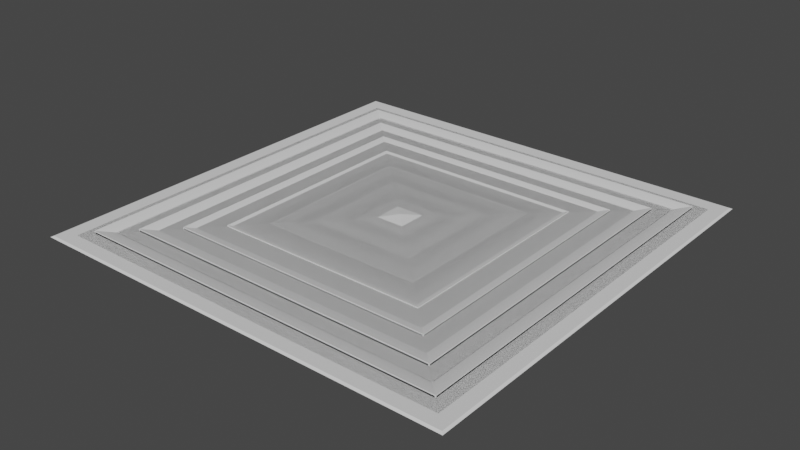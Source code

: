 # Source: backup.blend  (saved by Blender 2.91.10; exported with 4.5.12 LTS)
import bpy
from mathutils import Matrix  # noqa: F401  (used for matrix-valued properties, if any)

bpy.ops.wm.read_factory_settings(use_empty=True)
scene = bpy.context.scene
scene.name = 'Scene'

# ---- collections
col_collection = bpy.data.collections.new('Collection'); scene.collection.children.link(col_collection)

# ---- materials (node trees are filled in below, after node groups)
mat_color = bpy.data.materials.new('Color')
mat_color.use_transparent_shadow = False
mat_mask = bpy.data.materials.new('Mask')
mat_mask.use_transparent_shadow = False
mat_black = bpy.data.materials.new('Black')
mat_black.use_transparent_shadow = False

# ---- node groups
ng_auto_smooth = bpy.data.node_groups.new('Auto Smooth', 'GeometryNodeTree')
_s = ng_auto_smooth.interface.new_socket(name='Geometry', in_out='OUTPUT', socket_type='NodeSocketGeometry')
_s = ng_auto_smooth.interface.new_socket(name='Geometry', in_out='INPUT', socket_type='NodeSocketGeometry')
_s = ng_auto_smooth.interface.new_socket(name='Angle', in_out='INPUT', socket_type='NodeSocketFloat')
_s.subtype = 'ANGLE'
_s.min_value = 0.0
_s.max_value = 3.142
ng_auto_smooth.is_modifier = True
_N = ng_auto_smooth.nodes; _L = ng_auto_smooth.links
n0 = _N.new('NodeGroupOutput'); n0.name = 'Group Output'; n0.location = (480, -100)
n1 = _N.new('NodeGroupInput'); n1.name = 'Group Input'; n1.location = (-420, -300)
n2 = _N.new('NodeGroupInput'); n2.name = 'Group Input.001'; n2.location = (-60, -100)
n3 = _N.new('GeometryNodeSetShadeSmooth'); n3.name = 'Set Shade Smooth'; n3.location = (120, -100)
n3.domain = 'EDGE'
n4 = _N.new('GeometryNodeSetShadeSmooth'); n4.name = 'Set Shade Smooth.001'; n4.location = (300, -100)
n5 = _N.new('GeometryNodeInputMeshEdgeAngle'); n5.name = 'Edge Angle'; n5.location = (-420, -220)
n6 = _N.new('GeometryNodeInputEdgeSmooth'); n6.name = 'Is Edge Smooth'; n6.location = (-60, -160)
n7 = _N.new('GeometryNodeInputShadeSmooth'); n7.name = 'Is Face Smooth'; n7.location = (-240, -340)
n8 = _N.new('FunctionNodeBooleanMath'); n8.name = 'Boolean Math'; n8.location = (-60, -220)
n9 = _N.new('FunctionNodeCompare'); n9.name = 'Compare'; n9.location = (-240, -180)
n9.operation = 'LESS_EQUAL'
_L.new(n5.outputs[0], n9.inputs[0])
_L.new(n4.outputs[0], n0.inputs[0])
_L.new(n1.outputs[1], n9.inputs[1])
_L.new(n9.outputs[0], n8.inputs[0])
_L.new(n7.outputs[0], n8.inputs[1])
_L.new(n2.outputs[0], n3.inputs[0])
_L.new(n6.outputs[0], n3.inputs[1])
_L.new(n3.outputs[0], n4.inputs[0])
_L.new(n8.outputs[0], n3.inputs[2])
n0.is_active_output = True

# ---- material node trees
mat_color.use_nodes = True; mat_color.node_tree.nodes.clear()
_N = mat_color.node_tree.nodes; _L = mat_color.node_tree.links
n0 = _N.new('ShaderNodeBsdfPrincipled'); n0.name = 'Principled BSDF'; n0.location = (10, 300)
n0.distribution = 'GGX'
n0.subsurface_method = 'BURLEY'
n0.inputs[3].default_value = 1.45
n0.inputs[27].default_value = (0.0, 0.0, 0.0, 1.0)
n0.inputs[28].default_value = 1.0
n1 = _N.new('ShaderNodeOutputMaterial'); n1.name = 'Material Output'; n1.location = (300, 300)
_L.new(n0.outputs[0], n1.inputs[0])
n1.is_active_output = True
mat_mask.use_nodes = True; mat_mask.node_tree.nodes.clear()
_N = mat_mask.node_tree.nodes; _L = mat_mask.node_tree.links
n0 = _N.new('ShaderNodeBsdfPrincipled'); n0.name = 'Principled BSDF'; n0.location = (10, 300)
n0.distribution = 'GGX'
n0.subsurface_method = 'BURLEY'
n0.inputs[3].default_value = 1.45
n0.inputs[27].default_value = (0.0, 0.0, 0.0, 1.0)
n0.inputs[28].default_value = 1.0
n1 = _N.new('ShaderNodeOutputMaterial'); n1.name = 'Material Output'; n1.location = (300, 300)
_L.new(n0.outputs[0], n1.inputs[0])
n1.is_active_output = True
mat_black.use_nodes = True; mat_black.node_tree.nodes.clear()
_N = mat_black.node_tree.nodes; _L = mat_black.node_tree.links
n0 = _N.new('ShaderNodeBsdfPrincipled'); n0.name = 'Principled BSDF'; n0.location = (10, 300)
n0.distribution = 'GGX'
n0.subsurface_method = 'BURLEY'
n0.inputs[3].default_value = 1.45
n0.inputs[27].default_value = (0.0, 0.0, 0.0, 1.0)
n0.inputs[28].default_value = 1.0
n1 = _N.new('ShaderNodeOutputMaterial'); n1.name = 'Material Output'; n1.location = (300, 300)
_L.new(n0.outputs[0], n1.inputs[0])
n1.is_active_output = True

# ---- world
world_world = bpy.data.worlds.new('World'); scene.world = world_world
world_world.use_nodes = True; world_world.node_tree.nodes.clear()
_N = world_world.node_tree.nodes; _L = world_world.node_tree.links
n0 = _N.new('ShaderNodeOutputWorld'); n0.name = 'World Output'; n0.location = (300, 300)
n1 = _N.new('ShaderNodeBackground'); n1.name = 'Background'; n1.location = (10, 300)
n1.inputs[0].default_value = (0.05088, 0.05088, 0.05088, 1.0)
_L.new(n1.outputs[0], n0.inputs[0])
n0.is_active_output = True
world_world.color = (0.05088, 0.05088, 0.05088)
world_world.use_sun_shadow = False
world_world.sun_shadow_jitter_overblur = 0.0

# ---- meshes
me_ceilingvent_0_lod1 = bpy.data.meshes.new('CeilingVent_0_LOD1')
me_ceilingvent_0_lod1.from_pydata([(-0.5, -0.5, 0.0), (0.5, -0.5, 0.0), (-0.5, 0.5, 0.0), (0.5, 0.5, 0.0), (0.0, 0.0, 0.02), (-0.0625, -0.0625, 0.01), (0.0625, -0.0625, -0.02), (0.125, -0.125, -0.02), (0.1875, -0.1875, -0.02), (0.25, -0.25, -0.02), (-0.4375, -0.4375, 0.0), (0.4375, -0.4375, 0.0), (0.3125, -0.3125, 0.01), (0.25, -0.25, 0.01), (0.1875, -0.1875, 0.01), (0.125, -0.125, 0.01), (0.0625, -0.0625, 0.01), (0.4375, 0.4375, 0.0), (-0.3125, -0.3125, 0.01), (-0.25, -0.25, 0.01), (-0.1875, -0.1875, 0.01), (-0.125, -0.125, 0.01), (0.0625, 0.0625, 0.01), (-0.4375, 0.4375, 0.0), (-0.25, -0.25, -0.02), (-0.1875, -0.1875, -0.02), (-0.125, -0.125, -0.02), (-0.0625, -0.0625, -0.02), (-0.0625, 0.0625, 0.01), (-0.375, -0.375, -0.02), (-0.4375, -0.4375, 0.01), (0.4375, -0.4375, 0.01), (0.375, -0.375, -0.02), (0.4375, 0.4375, 0.01), (0.375, 0.375, -0.02), (-0.4375, 0.4375, 0.01), (-0.375, 0.375, -0.02), (-0.3125, -0.3125, -0.02), (-0.375, -0.375, 0.01), (0.375, -0.375, 0.01), (0.3125, -0.3125, -0.02), (0.375, 0.375, 0.01), (0.3125, 0.3125, -0.02), (-0.375, 0.375, 0.01), (-0.3125, 0.3125, -0.02), (0.3125, 0.3125, 0.01), (0.25, 0.25, -0.02), (-0.3125, 0.3125, 0.01), (-0.25, 0.25, -0.02), (0.25, 0.25, 0.01), (0.1875, 0.1875, -0.02), (-0.25, 0.25, 0.01), (-0.1875, 0.1875, -0.02), (0.1875, 0.1875, 0.01), (0.125, 0.125, -0.02), (-0.1875, 0.1875, 0.01), (-0.125, 0.125, -0.02), (0.125, 0.125, 0.01), (0.0625, 0.0625, -0.02), (-0.125, 0.125, 0.01), (-0.0625, 0.0625, -0.02), (-0.2812, 0.2812, 0.004072), (-0.2188, 0.2188, 0.004072), (-0.1562, 0.1562, 0.004072), (-0.09375, 0.09375, 0.004072), (0.2812, 0.2812, 0.004072), (0.2188, 0.2188, 0.004072), (0.1562, 0.1562, 0.004072), (0.09375, 0.09375, 0.004072), (0.2812, -0.2812, 0.004072), (0.2188, -0.2188, 0.004072), (0.1562, -0.1562, 0.004072), (0.09375, -0.09375, 0.004072), (-0.2812, -0.2812, 0.004072), (-0.2188, -0.2188, 0.004072), (-0.1562, -0.1562, 0.004072), (-0.09375, -0.09375, 0.004072), (-0.4062, -0.4062, 0.004072), (0.4062, -0.4062, 0.004072), (0.4062, 0.4062, 0.004072), (-0.4062, 0.4062, 0.004072), (-0.3438, -0.3438, 0.004072), (0.3438, -0.3438, 0.004072), (0.3438, 0.3438, 0.004072), (-0.3438, 0.3438, 0.004072), (-0.0625, -0.0625, 0.005), (0.0625, -0.0625, -0.025), (0.125, -0.125, -0.025), (0.1875, -0.1875, -0.025), (0.25, -0.25, -0.025), (0.3125, -0.3125, 0.005), (0.25, -0.25, 0.005), (0.1875, -0.1875, 0.005), (0.125, -0.125, 0.005), (0.0625, -0.0625, 0.005), (-0.3125, -0.3125, 0.005), (-0.25, -0.25, 0.005), (-0.1875, -0.1875, 0.005), (-0.125, -0.125, 0.005), (0.0625, 0.0625, 0.005), (-0.25, -0.25, -0.025), (-0.1875, -0.1875, -0.025), (-0.125, -0.125, -0.025), (-0.0625, -0.0625, -0.025), (-0.0625, 0.0625, 0.005), (-0.375, -0.375, -0.025), (-0.4375, -0.4375, 0.005), (0.4375, -0.4375, 0.005), (0.375, -0.375, -0.025), (0.4375, 0.4375, 0.005), (0.375, 0.375, -0.025), (-0.4375, 0.4375, 0.005), (-0.375, 0.375, -0.025), (-0.3125, -0.3125, -0.025), (-0.375, -0.375, 0.005), (0.375, -0.375, 0.005), (0.3125, -0.3125, -0.025), (0.375, 0.375, 0.005), (0.3125, 0.3125, -0.025), (-0.375, 0.375, 0.005), (-0.3125, 0.3125, -0.025), (0.3125, 0.3125, 0.005), (0.25, 0.25, -0.025), (-0.3125, 0.3125, 0.005), (-0.25, 0.25, -0.025), (0.25, 0.25, 0.005), (0.1875, 0.1875, -0.025), (-0.25, 0.25, 0.005), (-0.1875, 0.1875, -0.025), (0.1875, 0.1875, 0.005), (0.125, 0.125, -0.025), (-0.1875, 0.1875, 0.005), (-0.125, 0.125, -0.025), (0.125, 0.125, 0.005), (0.0625, 0.0625, -0.025), (-0.125, 0.125, 0.005), (-0.0625, 0.0625, -0.025), (-0.5, -0.5, 0.0), (0.5, -0.5, 0.0), (-0.5, 0.5, 0.0), (0.5, 0.5, 0.0), (0.0, 0.0, 0.01583), (-0.5, -0.5, 0.0), (0.5, -0.5, 0.0), (-0.5, 0.5, 0.0), (0.5, 0.5, 0.0), (-0.376, -0.376, -0.03102), (0.376, -0.376, -0.03102), (0.376, 0.376, -0.03102), (-0.376, 0.376, -0.03102)], [], [(5, 16, 4), (16, 22, 4), (22, 28, 4), (28, 5, 4), (2, 0, 10, 23), (73, 69, 9, 24), (74, 70, 8, 25), (75, 71, 7, 26), (76, 72, 6, 27), (3, 2, 23, 17), (69, 65, 46, 9), (70, 66, 50, 8), (71, 67, 54, 7), (72, 68, 58, 6), (1, 3, 17, 11), (65, 61, 48, 46), (66, 62, 52, 50), (67, 63, 56, 54), (68, 64, 60, 58), (0, 1, 11, 10), (61, 73, 24, 48), (62, 74, 25, 52), (63, 75, 26, 56), (64, 76, 27, 60), (80, 77, 29, 36), (79, 80, 36, 34), (78, 79, 34, 32), (77, 78, 32, 29), (84, 81, 37, 44), (83, 84, 44, 42), (82, 83, 42, 40), (81, 82, 40, 37), (38, 39, 82, 81), (39, 41, 83, 82), (41, 43, 84, 83), (43, 38, 81, 84), (30, 31, 78, 77), (31, 33, 79, 78), (33, 35, 80, 79), (35, 30, 77, 80), (59, 21, 76, 64), (55, 20, 75, 63), (51, 19, 74, 62), (47, 18, 73, 61), (57, 59, 64, 68), (53, 55, 63, 67), (49, 51, 62, 66), (45, 47, 61, 65), (15, 57, 68, 72), (14, 53, 67, 71), (13, 49, 66, 70), (12, 45, 65, 69), (21, 15, 72, 76), (20, 14, 71, 75), (19, 13, 70, 74), (18, 12, 69, 73), (29, 32, 108, 105), (50, 52, 128, 126), (15, 21, 98, 93), (46, 48, 124, 122), (27, 6, 86, 103), (28, 22, 99, 104), (47, 45, 121, 123), (51, 49, 125, 127), (38, 43, 119, 114), (55, 53, 129, 131), (44, 37, 113, 120), (59, 57, 133, 135), (43, 41, 117, 119), (42, 44, 120, 118), (22, 16, 94, 99), (48, 24, 100, 124), (41, 39, 115, 117), (52, 25, 101, 128), (40, 42, 118, 116), (56, 26, 102, 132), (39, 38, 114, 115), (60, 27, 103, 136), (37, 40, 116, 113), (45, 12, 90, 121), (18, 47, 123, 95), (9, 46, 122, 89), (16, 5, 85, 94), (19, 51, 127, 96), (12, 18, 95, 90), (20, 55, 131, 97), (24, 9, 89, 100), (21, 59, 135, 98), (49, 13, 91, 125), (8, 50, 126, 88), (13, 19, 96, 91), (30, 35, 111, 106), (25, 8, 88, 101), (36, 29, 105, 112), (53, 14, 92, 129), (35, 33, 109, 111), (7, 54, 130, 87), (34, 36, 112, 110), (5, 28, 104, 85), (14, 20, 97, 92), (33, 31, 107, 109), (26, 7, 87, 102), (32, 34, 110, 108), (58, 60, 136, 134), (57, 15, 93, 133), (31, 30, 106, 107), (54, 56, 132, 130), (6, 58, 134, 86), (137, 138, 141), (138, 140, 141), (140, 139, 141), (139, 137, 141), (143, 145, 148, 147), (145, 144, 149, 148), (142, 143, 147, 146), (146, 147, 148, 149), (144, 142, 146, 149)])
me_ceilingvent_0_lod1.polygons.foreach_set('use_smooth', [1, 1, 1, 1, 1, 1, 1, 1, 1, 1, 1, 1, 1, 1, 1, 1, 1, 1, 1, 1, 1, 1, 1, 1, 1, 1, 1, 1, 1, 1, 1, 1, 1, 1, 1, 1, 1, 1, 1, 1, 1, 1, 1, 1, 1, 1, 1, 1, 1, 1, 1, 1, 1, 1, 1, 1, 1, 1, 1, 1, 1, 1, 1, 1, 1, 1, 1, 1, 1, 1, 1, 1, 1, 1, 1, 1, 1, 1, 1, 1, 1, 1, 1, 1, 1, 1, 1, 1, 1, 1, 1, 1, 1, 1, 1, 1, 1, 1, 1, 1, 1, 1, 1, 1, 1, 1, 1, 1, 0, 0, 0, 0, 0, 0, 0, 0, 0])
me_ceilingvent_0_lod1.polygons.foreach_set('material_index', [0, 0, 0, 0, 0, 0, 0, 0, 0, 0, 0, 0, 0, 0, 0, 0, 0, 0, 0, 0, 0, 0, 0, 0, 0, 0, 0, 0, 0, 0, 0, 0, 0, 0, 0, 0, 0, 0, 0, 0, 0, 0, 0, 0, 0, 0, 0, 0, 0, 0, 0, 0, 0, 0, 0, 0, 0, 0, 0, 0, 0, 0, 0, 0, 0, 0, 0, 0, 0, 0, 0, 0, 0, 0, 0, 0, 0, 0, 0, 0, 0, 0, 0, 0, 0, 0, 0, 0, 0, 0, 0, 0, 0, 0, 0, 0, 0, 0, 0, 0, 0, 0, 0, 0, 0, 0, 0, 0, 1, 1, 1, 1, 2, 2, 2, 2, 2])
_k = set([(4, 5), (4, 16), (4, 22), (4, 28), (5, 85), (6, 72), (6, 86), (7, 71), (7, 87), (8, 70), (8, 88), (9, 69), (9, 89), (12, 69), (12, 90), (13, 70), (13, 91), (14, 71), (14, 92), (15, 72), (15, 93), (16, 94), (18, 73), (18, 95), (19, 74), (19, 96), (20, 75), (20, 97), (21, 76), (21, 98), (22, 99), (24, 73), (24, 100), (25, 74), (25, 101), (26, 75), (26, 102), (27, 76), (27, 103), (28, 104), (29, 77), (29, 105), (30, 77), (30, 106), (31, 78), (31, 107), (32, 78), (32, 108), (33, 79), (33, 109), (34, 79), (34, 110), (35, 80), (35, 111), (36, 80), (36, 112), (37, 81), (37, 113), (38, 81), (38, 114), (39, 82), (39, 115), (40, 82), (40, 116), (41, 83), (41, 117), (42, 83), (42, 118), (43, 84), (43, 119), (44, 84), (44, 120), (45, 65), (45, 121), (46, 65), (46, 122), (47, 61), (47, 123), (48, 61), (48, 124), (49, 66), (49, 125), (50, 66), (50, 126), (51, 62), (51, 127), (52, 62), (52, 128), (53, 67), (53, 129), (54, 67), (54, 130), (55, 63), (55, 131), (56, 63), (56, 132), (57, 68), (57, 133), (58, 68), (58, 134), (59, 64), (59, 135), (60, 64), (60, 136)])
me_ceilingvent_0_lod1.attributes.new('sharp_edge', 'BOOLEAN', 'EDGE').data.foreach_set('value', [ (min(e.vertices), max(e.vertices)) in _k for e in me_ceilingvent_0_lod1.edges])
_uv = me_ceilingvent_0_lod1.uv_layers.new(name='UVMap')
_uv.uv.foreach_set('vector', [0.4375, 0.4375, 0.5625, 0.4375, 0.5, 0.5, 0.5625, 0.4375, 0.5625, 0.5625, 0.5, 0.5, 0.5625, 0.5625, 0.4375, 0.5625, 0.5, 0.5, 0.4375, 0.5625, 0.4375, 0.4375, 0.5, 0.5, 0.0, 1.0, 0.0, 0.0, 0.0625, 0.0625, 0.0625, 0.9375, 0.2188, 0.2188, 0.7812, 0.2188, 0.75, 0.25, 0.25, 0.25, 0.2812, 0.2812, 0.7188, 0.2812, 0.6875, 0.3125, 0.3125, 0.3125, 0.3438, 0.3438, 0.6562, 0.3438, 0.625, 0.375, 0.375, 0.375, 0.4062, 0.4062, 0.5938, 0.4062, 0.5625, 0.4375, 0.4375, 0.4375, 1.0, 1.0, 0.0, 1.0, 0.0625, 0.9375, 0.9375, 0.9375, 0.7812, 0.2188, 0.7812, 0.7812, 0.75, 0.75, 0.75, 0.25, 0.7188, 0.2812, 0.7188, 0.7188, 0.6875, 0.6875, 0.6875, 0.3125, 0.6562, 0.3438, 0.6562, 0.6562, 0.625, 0.625, 0.625, 0.375, 0.5938, 0.4062, 0.5938, 0.5938, 0.5625, 0.5625, 0.5625, 0.4375, 1.0, 0.0, 1.0, 1.0, 0.9375, 0.9375, 0.9375, 0.0625, 0.7812, 0.7812, 0.2188, 0.7812, 0.25, 0.75, 0.75, 0.75, 0.7188, 0.7188, 0.2812, 0.7188, 0.3125, 0.6875, 0.6875, 0.6875, 0.6562, 0.6562, 0.3438, 0.6562, 0.375, 0.625, 0.625, 0.625, 0.5938, 0.5938, 0.4062, 0.5938, 0.4375, 0.5625, 0.5625, 0.5625, 0.0, 0.0, 1.0, 0.0, 0.9375, 0.0625, 0.0625, 0.0625, 0.2188, 0.7812, 0.2188, 0.2188, 0.25, 0.25, 0.25, 0.75, 0.2812, 0.7188, 0.2812, 0.2812, 0.3125, 0.3125, 0.3125, 0.6875, 0.3438, 0.6562, 0.3438, 0.3438, 0.375, 0.375, 0.375, 0.625, 0.4062, 0.5938, 0.4062, 0.4062, 0.4375, 0.4375, 0.4375, 0.5625, 0.09375, 0.9062, 0.09375, 0.09375, 0.125, 0.125, 0.125, 0.875, 0.9062, 0.9062, 0.09375, 0.9062, 0.125, 0.875, 0.875, 0.875, 0.9062, 0.09375, 0.9062, 0.9062, 0.875, 0.875, 0.875, 0.125, 0.09375, 0.09375, 0.9062, 0.09375, 0.875, 0.125, 0.125, 0.125, 0.1562, 0.8438, 0.1562, 0.1562, 0.1875, 0.1875, 0.1875, 0.8125, 0.8438, 0.8438, 0.1562, 0.8438, 0.1875, 0.8125, 0.8125, 0.8125, 0.8438, 0.1562, 0.8438, 0.8438, 0.8125, 0.8125, 0.8125, 0.1875, 0.1562, 0.1562, 0.8438, 0.1562, 0.8125, 0.1875, 0.1875, 0.1875, 0.125, 0.125, 0.875, 0.125, 0.8438, 0.1562, 0.1562, 0.1562, 0.875, 0.125, 0.875, 0.875, 0.8438, 0.8438, 0.8438, 0.1562, 0.875, 0.875, 0.125, 0.875, 0.1562, 0.8438, 0.8438, 0.8438, 0.125, 0.875, 0.125, 0.125, 0.1562, 0.1562, 0.1562, 0.8438, 0.0625, 0.0625, 0.9375, 0.0625, 0.9062, 0.09375, 0.09375, 0.09375, 0.9375, 0.0625, 0.9375, 0.9375, 0.9062, 0.9062, 0.9062, 0.09375, 0.9375, 0.9375, 0.0625, 0.9375, 0.09375, 0.9062, 0.9062, 0.9062, 0.0625, 0.9375, 0.0625, 0.0625, 0.09375, 0.09375, 0.09375, 0.9062, 0.375, 0.625, 0.375, 0.375, 0.4062, 0.4062, 0.4062, 0.5938, 0.3125, 0.6875, 0.3125, 0.3125, 0.3438, 0.3438, 0.3438, 0.6562, 0.25, 0.75, 0.25, 0.25, 0.2812, 0.2812, 0.2812, 0.7188, 0.1875, 0.8125, 0.1875, 0.1875, 0.2188, 0.2188, 0.2188, 0.7812, 0.625, 0.625, 0.375, 0.625, 0.4062, 0.5938, 0.5938, 0.5938, 0.6875, 0.6875, 0.3125, 0.6875, 0.3438, 0.6562, 0.6562, 0.6562, 0.75, 0.75, 0.25, 0.75, 0.2812, 0.7188, 0.7188, 0.7188, 0.8125, 0.8125, 0.1875, 0.8125, 0.2188, 0.7812, 0.7812, 0.7812, 0.625, 0.375, 0.625, 0.625, 0.5938, 0.5938, 0.5938, 0.4062, 0.6875, 0.3125, 0.6875, 0.6875, 0.6562, 0.6562, 0.6562, 0.3438, 0.75, 0.25, 0.75, 0.75, 0.7188, 0.7188, 0.7188, 0.2812, 0.8125, 0.1875, 0.8125, 0.8125, 0.7812, 0.7812, 0.7812, 0.2188, 0.375, 0.375, 0.625, 0.375, 0.5938, 0.4062, 0.4062, 0.4062, 0.3125, 0.3125, 0.6875, 0.3125, 0.6562, 0.3438, 0.3438, 0.3438, 0.25, 0.25, 0.75, 0.25, 0.7188, 0.2812, 0.2812, 0.2812, 0.1875, 0.1875, 0.8125, 0.1875, 0.7812, 0.2188, 0.2188, 0.2188, 0.125, 0.125, 0.875, 0.125, 0.875, 0.125, 0.125, 0.125, 0.6875, 0.6875, 0.3125, 0.6875, 0.3125, 0.6875, 0.6875, 0.6875, 0.625, 0.375, 0.375, 0.375, 0.375, 0.375, 0.625, 0.375, 0.75, 0.75, 0.25, 0.75, 0.25, 0.75, 0.75, 0.75, 0.4375, 0.4375, 0.5625, 0.4375, 0.5625, 0.4375, 0.4375, 0.4375, 0.4375, 0.5625, 0.5625, 0.5625, 0.5625, 0.5625, 0.4375, 0.5625, 0.1875, 0.8125, 0.8125, 0.8125, 0.8125, 0.8125, 0.1875, 0.8125, 0.25, 0.75, 0.75, 0.75, 0.75, 0.75, 0.25, 0.75, 0.125, 0.125, 0.125, 0.875, 0.125, 0.875, 0.125, 0.125, 0.3125, 0.6875, 0.6875, 0.6875, 0.6875, 0.6875, 0.3125, 0.6875, 0.1875, 0.8125, 0.1875, 0.1875, 0.1875, 0.1875, 0.1875, 0.8125, 0.375, 0.625, 0.625, 0.625, 0.625, 0.625, 0.375, 0.625, 0.125, 0.875, 0.875, 0.875, 0.875, 0.875, 0.125, 0.875, 0.8125, 0.8125, 0.1875, 0.8125, 0.1875, 0.8125, 0.8125, 0.8125, 0.5625, 0.5625, 0.5625, 0.4375, 0.5625, 0.4375, 0.5625, 0.5625, 0.25, 0.75, 0.25, 0.25, 0.25, 0.25, 0.25, 0.75, 0.875, 0.875, 0.875, 0.125, 0.875, 0.125, 0.875, 0.875, 0.3125, 0.6875, 0.3125, 0.3125, 0.3125, 0.3125, 0.3125, 0.6875, 0.8125, 0.1875, 0.8125, 0.8125, 0.8125, 0.8125, 0.8125, 0.1875, 0.375, 0.625, 0.375, 0.375, 0.375, 0.375, 0.375, 0.625, 0.875, 0.125, 0.125, 0.125, 0.125, 0.125, 0.875, 0.125, 0.4375, 0.5625, 0.4375, 0.4375, 0.4375, 0.4375, 0.4375, 0.5625, 0.1875, 0.1875, 0.8125, 0.1875, 0.8125, 0.1875, 0.1875, 0.1875, 0.8125, 0.8125, 0.8125, 0.1875, 0.8125, 0.1875, 0.8125, 0.8125, 0.1875, 0.1875, 0.1875, 0.8125, 0.1875, 0.8125, 0.1875, 0.1875, 0.75, 0.25, 0.75, 0.75, 0.75, 0.75, 0.75, 0.25, 0.5625, 0.4375, 0.4375, 0.4375, 0.4375, 0.4375, 0.5625, 0.4375, 0.25, 0.25, 0.25, 0.75, 0.25, 0.75, 0.25, 0.25, 0.8125, 0.1875, 0.1875, 0.1875, 0.1875, 0.1875, 0.8125, 0.1875, 0.3125, 0.3125, 0.3125, 0.6875, 0.3125, 0.6875, 0.3125, 0.3125, 0.25, 0.25, 0.75, 0.25, 0.75, 0.25, 0.25, 0.25, 0.375, 0.375, 0.375, 0.625, 0.375, 0.625, 0.375, 0.375, 0.75, 0.75, 0.75, 0.25, 0.75, 0.25, 0.75, 0.75, 0.6875, 0.3125, 0.6875, 0.6875, 0.6875, 0.6875, 0.6875, 0.3125, 0.75, 0.25, 0.25, 0.25, 0.25, 0.25, 0.75, 0.25, 0.0625, 0.0625, 0.0625, 0.9375, 0.0625, 0.9375, 0.0625, 0.0625, 0.3125, 0.3125, 0.6875, 0.3125, 0.6875, 0.3125, 0.3125, 0.3125, 0.125, 0.875, 0.125, 0.125, 0.125, 0.125, 0.125, 0.875, 0.6875, 0.6875, 0.6875, 0.3125, 0.6875, 0.3125, 0.6875, 0.6875, 0.0625, 0.9375, 0.9375, 0.9375, 0.9375, 0.9375, 0.0625, 0.9375, 0.625, 0.375, 0.625, 0.625, 0.625, 0.625, 0.625, 0.375, 0.875, 0.875, 0.125, 0.875, 0.125, 0.875, 0.875, 0.875, 0.4375, 0.4375, 0.4375, 0.5625, 0.4375, 0.5625, 0.4375, 0.4375, 0.6875, 0.3125, 0.3125, 0.3125, 0.3125, 0.3125, 0.6875, 0.3125, 0.9375, 0.9375, 0.9375, 0.0625, 0.9375, 0.0625, 0.9375, 0.9375, 0.375, 0.375, 0.625, 0.375, 0.625, 0.375, 0.375, 0.375, 0.875, 0.125, 0.875, 0.875, 0.875, 0.875, 0.875, 0.125, 0.5625, 0.5625, 0.4375, 0.5625, 0.4375, 0.5625, 0.5625, 0.5625, 0.625, 0.625, 0.625, 0.375, 0.625, 0.375, 0.625, 0.625, 0.9375, 0.0625, 0.0625, 0.0625, 0.0625, 0.0625, 0.9375, 0.0625, 0.625, 0.625, 0.375, 0.625, 0.375, 0.625, 0.625, 0.625, 0.5625, 0.4375, 0.5625, 0.5625, 0.5625, 0.5625, 0.5625, 0.4375, 0.0, 0.0, 1.0, 0.0, 0.5, 0.5, 1.0, 0.0, 1.0, 1.0, 0.5, 0.5, 1.0, 1.0, 0.0, 1.0, 0.5, 0.5, 0.0, 1.0, 0.0, 0.0, 0.5, 0.5, 1.0, 0.0, 1.0, 1.0, 0.876, 0.876, 0.876, 0.124, 1.0, 1.0, 0.0, 1.0, 0.124, 0.876, 0.876, 0.876, 0.0, 0.0, 1.0, 0.0, 0.876, 0.124, 0.124, 0.124, 0.124, 0.124, 0.876, 0.124, 0.876, 0.876, 0.124, 0.876, 0.0, 1.0, 0.0, 0.0, 0.124, 0.124, 0.124, 0.876])
me_ceilingvent_0_lod1.materials.append(mat_color)
me_ceilingvent_0_lod1.materials.append(mat_mask)
me_ceilingvent_0_lod1.materials.append(mat_black)
me_ceilingvent_0_lod1.use_remesh_fix_poles = True
me_ceilingvent_0_lod1.use_remesh_preserve_attributes = False
me_ceilingvent_0_lod1.use_mirror_vertex_groups = False
me_ceilingvent_0_lod1.update()
me_ceilingvent_0_lod0 = bpy.data.meshes.new('CeilingVent_0_LOD0')
me_ceilingvent_0_lod0.from_pydata([(-0.5, -0.5, 0.0), (0.5, -0.5, 0.0), (-0.5, 0.5, 0.0), (0.5, 0.5, 0.0), (-0.4375, -0.4375, 0.0), (0.4375, -0.4375, 0.0), (0.4375, 0.4375, 0.0), (-0.4375, 0.4375, 0.0), (-0.5, -0.5, 0.0), (0.5, -0.5, 0.0), (-0.5, 0.5, 0.0), (0.5, 0.5, 0.0), (0.0, 0.0, 0.01583), (-0.5, -0.5, 0.0), (0.5, -0.5, 0.0), (-0.5, 0.5, 0.0), (0.5, 0.5, 0.0), (-0.376, -0.376, -0.03102), (0.376, -0.376, -0.03102), (0.376, 0.376, -0.03102), (-0.376, 0.376, -0.03102), (0.0, -0.002121, 0.01966), (0.002121, 0.0, 0.01966), (0.0, 0.002121, 0.01966), (-0.002121, 0.0, 0.01966), (-0.05843, -0.06055, 0.01031), (-0.06055, -0.05843, 0.01031), (-0.0625, -0.06038, 0.008029), (-0.06038, -0.0625, 0.008029), (0.0625, -0.06038, -0.02), (0.06038, -0.0625, -0.02), (0.125, -0.1229, -0.02), (0.1229, -0.125, -0.02), (0.1875, -0.1854, -0.02), (0.1854, -0.1875, -0.02), (0.25, -0.2479, -0.02), (0.2479, -0.25, -0.02), (0.3125, -0.3104, 0.007648), (0.3102, -0.3081, 0.009562), (0.3081, -0.3102, 0.009562), (0.3104, -0.3125, 0.007648), (0.25, -0.2479, 0.007648), (0.2477, -0.2456, 0.009562), (0.2456, -0.2477, 0.009562), (0.2479, -0.25, 0.007648), (0.1875, -0.1854, 0.007648), (0.1852, -0.1831, 0.009562), (0.1831, -0.1852, 0.009562), (0.1854, -0.1875, 0.007648), (0.125, -0.1229, 0.007648), (0.1227, -0.1206, 0.009562), (0.1206, -0.1227, 0.009562), (0.1229, -0.125, 0.007648), (0.05843, -0.06055, 0.01031), (0.06038, -0.0625, 0.008029), (0.0625, -0.06038, 0.008029), (0.06055, -0.05843, 0.01031), (-0.3125, -0.3104, 0.007648), (-0.3104, -0.3125, 0.007648), (-0.3081, -0.3102, 0.009562), (-0.3102, -0.3081, 0.009562), (-0.25, -0.2479, 0.007648), (-0.2479, -0.25, 0.007648), (-0.2456, -0.2477, 0.009562), (-0.2477, -0.2456, 0.009562), (-0.1875, -0.1854, 0.007648), (-0.1854, -0.1875, 0.007648), (-0.1831, -0.1852, 0.009562), (-0.1852, -0.1831, 0.009562), (-0.125, -0.1229, 0.007648), (-0.1229, -0.125, 0.007648), (-0.1206, -0.1227, 0.009562), (-0.1227, -0.1206, 0.009562), (0.06055, 0.05843, 0.01031), (0.0625, 0.06038, 0.008029), (0.06038, 0.0625, 0.008029), (0.05843, 0.06055, 0.01031), (-0.2479, -0.25, -0.02), (-0.25, -0.2479, -0.02), (-0.1854, -0.1875, -0.02), (-0.1875, -0.1854, -0.02), (-0.1229, -0.125, -0.02), (-0.125, -0.1229, -0.02), (-0.06038, -0.0625, -0.02), (-0.0625, -0.06038, -0.02), (-0.05843, 0.06055, 0.01031), (-0.06038, 0.0625, 0.008029), (-0.0625, 0.06038, 0.008029), (-0.06055, 0.05843, 0.01031), (-0.3729, -0.375, -0.02), (-0.375, -0.3729, -0.02), (-0.4331, -0.4352, 0.009562), (-0.4352, -0.4331, 0.009562), (-0.4375, -0.4354, 0.007648), (-0.4354, -0.4375, 0.007648), (0.4375, -0.4354, 0.007648), (0.4352, -0.4331, 0.009562), (0.4331, -0.4352, 0.009562), (0.4354, -0.4375, 0.007648), (0.375, -0.3729, -0.02), (0.3729, -0.375, -0.02), (0.4354, 0.4375, 0.007648), (0.4331, 0.4352, 0.009562), (0.4352, 0.4331, 0.009562), (0.4375, 0.4354, 0.007648), (0.3729, 0.375, -0.02), (0.375, 0.3729, -0.02), (-0.4375, 0.4354, 0.007648), (-0.4352, 0.4331, 0.009562), (-0.4331, 0.4352, 0.009562), (-0.4354, 0.4375, 0.007648), (-0.375, 0.3729, -0.02), (-0.3729, 0.375, -0.02), (-0.3104, -0.3125, -0.02), (-0.3125, -0.3104, -0.02), (-0.3706, -0.3727, 0.009562), (-0.3727, -0.3706, 0.009562), (-0.375, -0.3729, 0.007648), (-0.3729, -0.375, 0.007648), (0.375, -0.3729, 0.007648), (0.3727, -0.3706, 0.009562), (0.3706, -0.3727, 0.009562), (0.3729, -0.375, 0.007648), (0.3125, -0.3104, -0.02), (0.3104, -0.3125, -0.02), (0.3729, 0.375, 0.007648), (0.3706, 0.3727, 0.009562), (0.3727, 0.3706, 0.009562), (0.375, 0.3729, 0.007648), (0.3104, 0.3125, -0.02), (0.3125, 0.3104, -0.02), (-0.375, 0.3729, 0.007648), (-0.3727, 0.3706, 0.009562), (-0.3706, 0.3727, 0.009562), (-0.3729, 0.375, 0.007648), (-0.3125, 0.3104, -0.02), (-0.3104, 0.3125, -0.02), (0.3104, 0.3125, 0.007648), (0.3081, 0.3102, 0.009562), (0.3102, 0.3081, 0.009562), (0.3125, 0.3104, 0.007648), (0.2479, 0.25, -0.02), (0.25, 0.2479, -0.02), (-0.3104, 0.3125, 0.007648), (-0.3125, 0.3104, 0.007648), (-0.3102, 0.3081, 0.009562), (-0.3081, 0.3102, 0.009562), (-0.25, 0.2479, -0.02), (-0.2479, 0.25, -0.02), (0.2479, 0.25, 0.007648), (0.2456, 0.2477, 0.009562), (0.2477, 0.2456, 0.009562), (0.25, 0.2479, 0.007648), (0.1854, 0.1875, -0.02), (0.1875, 0.1854, -0.02), (-0.2479, 0.25, 0.007648), (-0.25, 0.2479, 0.007648), (-0.2477, 0.2456, 0.009562), (-0.2456, 0.2477, 0.009562), (-0.1875, 0.1854, -0.02), (-0.1854, 0.1875, -0.02), (0.1854, 0.1875, 0.007648), (0.1831, 0.1852, 0.009562), (0.1852, 0.1831, 0.009562), (0.1875, 0.1854, 0.007648), (0.1229, 0.125, -0.02), (0.125, 0.1229, -0.02), (-0.1854, 0.1875, 0.007648), (-0.1875, 0.1854, 0.007648), (-0.1852, 0.1831, 0.009562), (-0.1831, 0.1852, 0.009562), (-0.125, 0.1229, -0.02), (-0.1229, 0.125, -0.02), (0.1229, 0.125, 0.007648), (0.1206, 0.1227, 0.009562), (0.1227, 0.1206, 0.009562), (0.125, 0.1229, 0.007648), (0.06038, 0.0625, -0.02), (0.0625, 0.06038, -0.02), (-0.1229, 0.125, 0.007648), (-0.125, 0.1229, 0.007648), (-0.1227, 0.1206, 0.009562), (-0.1206, 0.1227, 0.009562), (-0.0625, 0.06038, -0.02), (-0.06038, 0.0625, -0.02), (-0.2791, 0.2812, 0.004072), (-0.2812, 0.2791, 0.004072), (-0.2166, 0.2188, 0.004072), (-0.2188, 0.2166, 0.004072), (-0.1541, 0.1562, 0.004072), (-0.1562, 0.1541, 0.004072), (-0.09163, 0.09375, 0.004072), (-0.09375, 0.09163, 0.004072), (0.2812, 0.2791, 0.004072), (0.2791, 0.2812, 0.004072), (0.2188, 0.2166, 0.004072), (0.2166, 0.2188, 0.004072), (0.1562, 0.1541, 0.004072), (0.1541, 0.1562, 0.004072), (0.09375, 0.09163, 0.004072), (0.09163, 0.09375, 0.004072), (0.2791, -0.2812, 0.004072), (0.2812, -0.2791, 0.004072), (0.2166, -0.2188, 0.004072), (0.2188, -0.2166, 0.004072), (0.1541, -0.1562, 0.004072), (0.1562, -0.1541, 0.004072), (0.09163, -0.09375, 0.004072), (0.09375, -0.09163, 0.004072), (-0.2791, -0.2812, 0.004072), (-0.2812, -0.2791, 0.004072), (-0.2166, -0.2188, 0.004072), (-0.2188, -0.2166, 0.004072), (-0.1541, -0.1562, 0.004072), (-0.1562, -0.1541, 0.004072), (-0.09163, -0.09375, 0.004072), (-0.09375, -0.09163, 0.004072), (-0.4041, -0.4062, 0.004072), (-0.4062, -0.4041, 0.004072), (0.4041, -0.4062, 0.004072), (0.4062, -0.4041, 0.004072), (0.4062, 0.4041, 0.004072), (0.4041, 0.4062, 0.004072), (-0.4041, 0.4062, 0.004072), (-0.4062, 0.4041, 0.004072), (-0.3416, -0.3438, 0.004072), (-0.3438, -0.3416, 0.004072), (0.3416, -0.3438, 0.004072), (0.3438, -0.3416, 0.004072), (0.3438, 0.3416, 0.004072), (0.3416, 0.3438, 0.004072), (-0.3416, 0.3438, 0.004072), (-0.3438, 0.3416, 0.004072), (-0.06038, -0.0625, 0.005), (-0.0625, -0.06038, 0.005), (0.06038, -0.0625, -0.025), (0.0625, -0.06038, -0.025), (0.1229, -0.125, -0.025), (0.125, -0.1229, -0.025), (0.1854, -0.1875, -0.025), (0.1875, -0.1854, -0.025), (0.2479, -0.25, -0.025), (0.25, -0.2479, -0.025), (0.3125, -0.3104, 0.005), (0.3104, -0.3125, 0.005), (0.25, -0.2479, 0.005), (0.2479, -0.25, 0.005), (0.1875, -0.1854, 0.005), (0.1854, -0.1875, 0.005), (0.125, -0.1229, 0.005), (0.1229, -0.125, 0.005), (0.0625, -0.06038, 0.005), (0.06038, -0.0625, 0.005), (-0.3104, -0.3125, 0.005), (-0.3125, -0.3104, 0.005), (-0.2479, -0.25, 0.005), (-0.25, -0.2479, 0.005), (-0.1854, -0.1875, 0.005), (-0.1875, -0.1854, 0.005), (-0.1229, -0.125, 0.005), (-0.125, -0.1229, 0.005), (0.06038, 0.0625, 0.005), (0.0625, 0.06038, 0.005), (-0.25, -0.2479, -0.025), (-0.2479, -0.25, -0.025), (-0.1875, -0.1854, -0.025), (-0.1854, -0.1875, -0.025), (-0.125, -0.1229, -0.025), (-0.1229, -0.125, -0.025), (-0.0625, -0.06038, -0.025), (-0.06038, -0.0625, -0.025), (-0.0625, 0.06038, 0.005), (-0.06038, 0.0625, 0.005), (-0.375, -0.3729, -0.025), (-0.3729, -0.375, -0.025), (-0.4354, -0.4375, 0.005), (-0.4375, -0.4354, 0.005), (0.4375, -0.4354, 0.005), (0.4354, -0.4375, 0.005), (0.3729, -0.375, -0.025), (0.375, -0.3729, -0.025), (0.4354, 0.4375, 0.005), (0.4375, 0.4354, 0.005), (0.375, 0.3729, -0.025), (0.3729, 0.375, -0.025), (-0.4375, 0.4354, 0.005), (-0.4354, 0.4375, 0.005), (-0.3729, 0.375, -0.025), (-0.375, 0.3729, -0.025), (-0.3125, -0.3104, -0.025), (-0.3104, -0.3125, -0.025), (-0.3729, -0.375, 0.005), (-0.375, -0.3729, 0.005), (0.375, -0.3729, 0.005), (0.3729, -0.375, 0.005), (0.3104, -0.3125, -0.025), (0.3125, -0.3104, -0.025), (0.3729, 0.375, 0.005), (0.375, 0.3729, 0.005), (0.3125, 0.3104, -0.025), (0.3104, 0.3125, -0.025), (-0.375, 0.3729, 0.005), (-0.3729, 0.375, 0.005), (-0.3104, 0.3125, -0.025), (-0.3125, 0.3104, -0.025), (0.3104, 0.3125, 0.005), (0.3125, 0.3104, 0.005), (0.25, 0.2479, -0.025), (0.2479, 0.25, -0.025), (-0.3125, 0.3104, 0.005), (-0.3104, 0.3125, 0.005), (-0.2479, 0.25, -0.025), (-0.25, 0.2479, -0.025), (0.2479, 0.25, 0.005), (0.25, 0.2479, 0.005), (0.1875, 0.1854, -0.025), (0.1854, 0.1875, -0.025), (-0.25, 0.2479, 0.005), (-0.2479, 0.25, 0.005), (-0.1854, 0.1875, -0.025), (-0.1875, 0.1854, -0.025), (0.1854, 0.1875, 0.005), (0.1875, 0.1854, 0.005), (0.125, 0.1229, -0.025), (0.1229, 0.125, -0.025), (-0.1875, 0.1854, 0.005), (-0.1854, 0.1875, 0.005), (-0.1229, 0.125, -0.025), (-0.125, 0.1229, -0.025), (0.1229, 0.125, 0.005), (0.125, 0.1229, 0.005), (0.0625, 0.06038, -0.025), (0.06038, 0.0625, -0.025), (-0.125, 0.1229, 0.005), (-0.1229, 0.125, 0.005), (-0.06038, 0.0625, -0.025), (-0.0625, 0.06038, -0.025), (-0.4948, -0.4948, 0.002698), (0.4948, -0.4948, 0.002698), (0.4948, 0.4948, 0.002698), (-0.4948, 0.4948, 0.002698)], [], [(27, 87, 271, 234), (76, 85, 23), (88, 26, 24), (25, 53, 21), (340, 337, 4, 7), (77, 36, 241, 264), (79, 34, 239, 266), (81, 32, 237, 268), (83, 30, 235, 270), (339, 340, 7, 6), (35, 142, 307, 242), (33, 154, 315, 240), (31, 166, 323, 238), (29, 178, 331, 236), (338, 339, 6, 5), (155, 149, 313, 318), (167, 161, 321, 326), (179, 173, 329, 334), (337, 338, 5, 4), (159, 80, 265, 320), (171, 82, 267, 328), (183, 84, 269, 336), (111, 90, 273, 288), (89, 100, 279, 274), (105, 112, 287, 284), (99, 106, 283, 280), (108, 92, 218, 224), (113, 124, 295, 290), (129, 136, 303, 300), (123, 130, 299, 296), (132, 116, 226, 232), (122, 118, 291, 294), (228, 229, 130, 123), (230, 231, 136, 129), (117, 131, 301, 292), (98, 94, 275, 278), (220, 221, 106, 99), (222, 223, 112, 105), (93, 107, 285, 276), (86, 75, 261, 272), (69, 180, 333, 260), (65, 168, 325, 258), (61, 156, 317, 256), (177, 184, 335, 332), (165, 172, 327, 324), (153, 160, 319, 316), (141, 148, 311, 308), (52, 70, 259, 250), (48, 66, 257, 248), (44, 62, 255, 246), (40, 58, 253, 244), (74, 55, 251, 262), (176, 49, 249, 330), (164, 45, 247, 322), (152, 41, 245, 314), (217, 219, 100, 89), (196, 187, 160, 153), (71, 51, 207, 215), (194, 185, 148, 141), (206, 197, 166, 31), (147, 78, 263, 312), (138, 146, 185, 194), (150, 158, 187, 196), (115, 121, 227, 225), (162, 170, 189, 198), (232, 226, 114, 135), (174, 182, 191, 200), (126, 133, 231, 230), (143, 137, 305, 310), (57, 144, 309, 254), (186, 210, 78, 147), (120, 127, 229, 228), (188, 212, 80, 159), (134, 125, 297, 302), (190, 214, 82, 171), (128, 119, 293, 298), (192, 216, 84, 183), (225, 227, 124, 113), (38, 139, 193, 202), (145, 60, 210, 186), (209, 201, 36, 77), (208, 199, 178, 29), (157, 64, 212, 188), (59, 39, 201, 209), (169, 68, 214, 190), (140, 37, 243, 306), (181, 72, 216, 192), (42, 151, 195, 204), (211, 203, 34, 79), (63, 43, 203, 211), (91, 97, 219, 217), (202, 193, 142, 35), (224, 218, 90, 111), (46, 163, 197, 206), (102, 109, 223, 222), (213, 205, 32, 81), (135, 114, 289, 304), (54, 28, 233, 252), (67, 47, 205, 213), (96, 103, 221, 220), (204, 195, 154, 33), (110, 101, 281, 286), (200, 191, 184, 177), (50, 175, 199, 208), (104, 95, 277, 282), (198, 189, 172, 165), (215, 207, 30, 83), (8, 9, 12), (9, 11, 12), (11, 10, 12), (10, 8, 12), (14, 16, 19, 18), (16, 15, 20, 19), (13, 14, 18, 17), (17, 18, 19, 20), (15, 13, 17, 20), (21, 22, 23, 24), (25, 26, 27, 28), (37, 38, 39, 40), (41, 42, 43, 44), (45, 46, 47, 48), (49, 50, 51, 52), (53, 54, 55, 56), (57, 58, 59, 60), (61, 62, 63, 64), (65, 66, 67, 68), (69, 70, 71, 72), (73, 74, 75, 76), (85, 86, 87, 88), (91, 92, 93, 94), (95, 96, 97, 98), (101, 102, 103, 104), (107, 108, 109, 110), (115, 116, 117, 118), (119, 120, 121, 122), (125, 126, 127, 128), (131, 132, 133, 134), (137, 138, 139, 140), (143, 144, 145, 146), (149, 150, 151, 152), (155, 156, 157, 158), (161, 162, 163, 164), (167, 168, 169, 170), (173, 174, 175, 176), (179, 180, 181, 182), (56, 22, 21, 53), (76, 23, 22, 73), (88, 24, 23, 85), (24, 26, 25, 21), (146, 138, 137, 143), (158, 150, 149, 155), (170, 162, 161, 167), (182, 174, 173, 179), (60, 145, 144, 57), (64, 157, 156, 61), (68, 169, 168, 65), (72, 181, 180, 69), (186, 147, 148, 185), (188, 159, 160, 187), (190, 171, 172, 189), (192, 183, 184, 191), (26, 88, 87, 27), (194, 141, 142, 193), (196, 153, 154, 195), (198, 165, 166, 197), (200, 177, 178, 199), (85, 76, 75, 86), (202, 35, 36, 201), (204, 33, 34, 203), (206, 31, 32, 205), (208, 29, 30, 207), (73, 56, 55, 74), (210, 60, 59, 209), (212, 64, 63, 211), (214, 68, 67, 213), (216, 72, 71, 215), (53, 25, 28, 54), (218, 92, 91, 217), (220, 99, 100, 219), (222, 105, 106, 221), (224, 111, 112, 223), (92, 108, 107, 93), (109, 102, 101, 110), (103, 96, 95, 104), (97, 91, 94, 98), (226, 116, 115, 225), (228, 123, 124, 227), (230, 129, 130, 229), (232, 135, 136, 231), (116, 132, 131, 117), (133, 126, 125, 134), (127, 120, 119, 128), (121, 115, 118, 122), (139, 38, 37, 140), (39, 59, 58, 40), (151, 42, 41, 152), (43, 63, 62, 44), (163, 46, 45, 164), (47, 67, 66, 48), (175, 50, 49, 176), (51, 71, 70, 52), (145, 186, 185, 146), (157, 188, 187, 158), (169, 190, 189, 170), (181, 192, 191, 182), (138, 194, 193, 139), (150, 196, 195, 151), (162, 198, 197, 163), (174, 200, 199, 175), (38, 202, 201, 39), (42, 204, 203, 43), (46, 206, 205, 47), (50, 208, 207, 51), (78, 210, 209, 77), (80, 212, 211, 79), (82, 214, 213, 81), (84, 216, 215, 83), (90, 218, 217, 89), (96, 220, 219, 97), (102, 222, 221, 103), (108, 224, 223, 109), (114, 226, 225, 113), (120, 228, 227, 121), (126, 230, 229, 127), (132, 232, 231, 133), (273, 90, 89, 274), (99, 280, 279, 100), (315, 154, 153, 316), (159, 320, 319, 160), (249, 49, 52, 250), (69, 260, 259, 70), (307, 142, 141, 308), (147, 312, 311, 148), (269, 84, 83, 270), (29, 236, 235, 30), (271, 87, 86, 272), (74, 262, 261, 75), (309, 144, 143, 310), (140, 306, 305, 137), (317, 156, 155, 318), (152, 314, 313, 149), (291, 118, 117, 292), (134, 302, 301, 131), (325, 168, 167, 326), (164, 322, 321, 161), (303, 136, 135, 304), (113, 290, 289, 114), (333, 180, 179, 334), (176, 330, 329, 173), (128, 298, 297, 125), (299, 130, 129, 300), (54, 252, 251, 55), (77, 264, 263, 78), (122, 294, 293, 119), (79, 266, 265, 80), (295, 124, 123, 296), (327, 172, 171, 328), (81, 268, 267, 82), (335, 184, 183, 336), (40, 244, 243, 37), (253, 58, 57, 254), (241, 36, 35, 242), (27, 234, 233, 28), (255, 62, 61, 256), (257, 66, 65, 258), (44, 246, 245, 41), (239, 34, 33, 240), (275, 94, 93, 276), (110, 286, 285, 107), (287, 112, 111, 288), (48, 248, 247, 45), (104, 282, 281, 101), (237, 32, 31, 238), (165, 324, 323, 166), (283, 106, 105, 284), (98, 278, 277, 95), (331, 178, 177, 332), (56, 73, 22), (0, 1, 338, 337), (1, 3, 339, 338), (3, 2, 340, 339), (2, 0, 337, 340)])
me_ceilingvent_0_lod0.polygons.foreach_set('use_smooth', [1, 1, 1, 1, 1, 1, 1, 1, 1, 1, 1, 1, 1, 1, 1, 1, 1, 1, 1, 1, 1, 1, 1, 1, 1, 1, 1, 1, 1, 1, 1, 1, 1, 1, 1, 1, 1, 1, 1, 1, 1, 1, 1, 1, 1, 1, 1, 1, 1, 1, 1, 1, 1, 1, 1, 1, 1, 1, 1, 1, 1, 1, 1, 1, 1, 1, 1, 1, 1, 1, 1, 1, 1, 1, 1, 1, 1, 1, 1, 1, 1, 1, 1, 1, 1, 1, 1, 1, 1, 1, 1, 1, 1, 1, 1, 1, 1, 1, 1, 1, 1, 1, 1, 1, 1, 1, 1, 0, 0, 0, 0, 0, 0, 0, 0, 0, 1, 1, 1, 1, 1, 1, 1, 1, 1, 1, 1, 1, 1, 1, 1, 1, 1, 1, 1, 1, 1, 1, 1, 1, 1, 1, 1, 1, 1, 1, 1, 1, 1, 1, 1, 1, 1, 1, 1, 1, 1, 1, 1, 1, 1, 1, 1, 1, 1, 1, 1, 1, 1, 1, 1, 1, 1, 1, 1, 1, 1, 1, 1, 1, 1, 1, 1, 1, 1, 1, 1, 1, 1, 1, 1, 1, 1, 1, 1, 1, 1, 1, 1, 1, 1, 1, 1, 1, 1, 1, 1, 1, 1, 1, 1, 1, 1, 1, 1, 1, 1, 1, 1, 1, 1, 1, 1, 1, 1, 1, 1, 1, 1, 1, 1, 1, 1, 1, 1, 1, 1, 1, 1, 1, 1, 1, 1, 1, 1, 1, 1, 1, 1, 1, 1, 1, 1, 1, 1, 1, 1, 1, 1, 1, 1, 1, 1, 1, 1, 1, 1, 1, 1, 1, 1, 1, 1, 1, 1, 1, 1, 1, 1, 1, 1, 1])
me_ceilingvent_0_lod0.polygons.foreach_set('material_index', [0, 0, 0, 0, 0, 0, 0, 0, 0, 0, 0, 0, 0, 0, 0, 0, 0, 0, 0, 0, 0, 0, 0, 0, 0, 0, 0, 0, 0, 0, 0, 0, 0, 0, 0, 0, 0, 0, 0, 0, 0, 0, 0, 0, 0, 0, 0, 0, 0, 0, 0, 0, 0, 0, 0, 0, 0, 0, 0, 0, 0, 0, 0, 0, 0, 0, 0, 0, 0, 0, 0, 0, 0, 0, 0, 0, 0, 0, 0, 0, 0, 0, 0, 0, 0, 0, 0, 0, 0, 0, 0, 0, 0, 0, 0, 0, 0, 0, 0, 0, 0, 0, 0, 0, 0, 0, 0, 1, 1, 1, 1, 2, 2, 2, 2, 2, 0, 0, 0, 0, 0, 0, 0, 0, 0, 0, 0, 0, 0, 0, 0, 0, 0, 0, 0, 0, 0, 0, 0, 0, 0, 0, 0, 0, 0, 0, 0, 0, 0, 0, 0, 0, 0, 0, 0, 0, 0, 0, 0, 0, 0, 0, 0, 0, 0, 0, 0, 0, 0, 0, 0, 0, 0, 0, 0, 0, 0, 0, 0, 0, 0, 0, 0, 0, 0, 0, 0, 0, 0, 0, 0, 0, 0, 0, 0, 0, 0, 0, 0, 0, 0, 0, 0, 0, 0, 0, 0, 0, 0, 0, 0, 0, 0, 0, 0, 0, 0, 0, 0, 0, 0, 0, 0, 0, 0, 0, 0, 0, 0, 0, 0, 0, 0, 0, 0, 0, 0, 0, 0, 0, 0, 0, 0, 0, 0, 0, 0, 0, 0, 0, 0, 0, 0, 0, 0, 0, 0, 0, 0, 0, 0, 0, 0, 0, 0, 0, 0, 0, 0, 0, 0, 0, 0, 0, 0, 0, 0, 0, 0, 0, 0, 0])
_k = set([(0, 337), (1, 338), (2, 340), (3, 339), (21, 25), (21, 53), (22, 56), (22, 73), (23, 76), (23, 85), (24, 26), (24, 88), (25, 26), (25, 28), (25, 53), (26, 27), (26, 88), (27, 28), (27, 87), (27, 234), (28, 54), (28, 233), (29, 30), (29, 178), (29, 208), (29, 236), (30, 83), (30, 207), (30, 235), (31, 32), (31, 166), (31, 206), (31, 238), (32, 81), (32, 205), (32, 237), (33, 34), (33, 154), (33, 204), (33, 240), (34, 79), (34, 203), (34, 239), (35, 36), (35, 142), (35, 202), (35, 242), (36, 77), (36, 201), (36, 241), (37, 40), (37, 140), (37, 243), (38, 39), (38, 139), (38, 202), (39, 59), (39, 201), (40, 58), (40, 244), (41, 44), (41, 152), (41, 245), (42, 43), (42, 151), (42, 204), (43, 63), (43, 203), (44, 62), (44, 246), (45, 48), (45, 164), (45, 247), (46, 47), (46, 163), (46, 206), (47, 67), (47, 205), (48, 66), (48, 248), (49, 52), (49, 176), (49, 249), (50, 51), (50, 175), (50, 208), (51, 71), (51, 207), (52, 70), (52, 250), (53, 54), (53, 56), (54, 55), (54, 252), (55, 56), (55, 74), (55, 251), (56, 73), (57, 58), (57, 144), (57, 254), (58, 253), (59, 60), (59, 209), (60, 145), (60, 210), (61, 62), (61, 156), (61, 256), (62, 255), (63, 64), (63, 211), (64, 157), (64, 212), (65, 66), (65, 168), (65, 258), (66, 257), (67, 68), (67, 213), (68, 169), (68, 214), (69, 70), (69, 180), (69, 260), (70, 259), (71, 72), (71, 215), (72, 181), (72, 216), (73, 74), (73, 76), (74, 75), (74, 262), (75, 76), (75, 86), (75, 261), (76, 85), (77, 78), (77, 209), (77, 264), (78, 147), (78, 210), (78, 263), (79, 80), (79, 211), (79, 266), (80, 159), (80, 212), (80, 265), (81, 82), (81, 213), (81, 268), (82, 171), (82, 214), (82, 267), (83, 84), (83, 215), (83, 270), (84, 183), (84, 216), (84, 269), (85, 86), (85, 88), (86, 87), (86, 272), (87, 88), (87, 271), (89, 90), (89, 100), (89, 217), (89, 274), (90, 111), (90, 218), (90, 273), (91, 92), (91, 97), (91, 217), (92, 108), (92, 218), (93, 94), (93, 107), (93, 276), (94, 98), (94, 275), (95, 98), (95, 104), (95, 277), (96, 97), (96, 103), (96, 220), (97, 219), (98, 278), (99, 100), (99, 106), (99, 220), (99, 280), (100, 219), (100, 279), (101, 104), (101, 110), (101, 281), (102, 103), (102, 109), (102, 222), (103, 221), (104, 282), (105, 106), (105, 112), (105, 222), (105, 284), (106, 221), (106, 283), (107, 110), (107, 285), (108, 109), (108, 224), (109, 223), (110, 286), (111, 112), (111, 224), (111, 288), (112, 223), (112, 287), (113, 114), (113, 124), (113, 225), (113, 290), (114, 135), (114, 226), (114, 289), (115, 116), (115, 121), (115, 225), (116, 132), (116, 226), (117, 118), (117, 131), (117, 292), (118, 122), (118, 291), (119, 122), (119, 128), (119, 293), (120, 121), (120, 127), (120, 228), (121, 227), (122, 294), (123, 124), (123, 130), (123, 228), (123, 296), (124, 227), (124, 295), (125, 128), (125, 134), (125, 297), (126, 127), (126, 133), (126, 230), (127, 229), (128, 298), (129, 130), (129, 136), (129, 230), (129, 300), (130, 229), (130, 299), (131, 134), (131, 301), (132, 133), (132, 232), (133, 231), (134, 302), (135, 136), (135, 232), (135, 304), (136, 231), (136, 303), (137, 140), (137, 143), (137, 305), (138, 139), (138, 146), (138, 194), (139, 193), (140, 306), (141, 142), (141, 148), (141, 194), (141, 308), (142, 193), (142, 307), (143, 144), (143, 310), (144, 309), (145, 146), (145, 186), (146, 185), (147, 148), (147, 186), (147, 312), (148, 185), (148, 311), (149, 152), (149, 155), (149, 313), (150, 151), (150, 158), (150, 196), (151, 195), (152, 314), (153, 154), (153, 160), (153, 196), (153, 316), (154, 195), (154, 315), (155, 156), (155, 318), (156, 317), (157, 158), (157, 188), (158, 187), (159, 160), (159, 188), (159, 320), (160, 187), (160, 319), (161, 164), (161, 167), (161, 321), (162, 163), (162, 170), (162, 198), (163, 197), (164, 322), (165, 166), (165, 172), (165, 198), (165, 324), (166, 197), (166, 323), (167, 168), (167, 326), (168, 325), (169, 170), (169, 190), (170, 189), (171, 172), (171, 190), (171, 328), (172, 189), (172, 327), (173, 176), (173, 179), (173, 329), (174, 175), (174, 182), (174, 200), (175, 199), (176, 330), (177, 178), (177, 184), (177, 200), (177, 332), (178, 199), (178, 331), (179, 180), (179, 334), (180, 333), (181, 182), (181, 192), (182, 191), (183, 184), (183, 192), (183, 336), (184, 191), (184, 335), (337, 338), (337, 340), (338, 339), (339, 340)])
me_ceilingvent_0_lod0.attributes.new('sharp_edge', 'BOOLEAN', 'EDGE').data.foreach_set('value', [ (min(e.vertices), max(e.vertices)) in _k for e in me_ceilingvent_0_lod0.edges])
_uv = me_ceilingvent_0_lod0.uv_layers.new(name='UVMap')
_uv.uv.foreach_set('vector', [0.4375, 0.4396, 0.4375, 0.5604, 0.4375, 0.5604, 0.4375, 0.4396, 0.5584, 0.5606, 0.4416, 0.5606, 0.5, 0.5021, 0.4394, 0.5584, 0.4394, 0.4416, 0.4979, 0.5, 0.4416, 0.4394, 0.5584, 0.4394, 0.5, 0.4979, 0.005168, 0.9948, 0.005168, 0.005168, 0.0625, 0.0625, 0.0625, 0.9375, 0.2521, 0.25, 0.7479, 0.25, 0.7479, 0.25, 0.2521, 0.25, 0.3146, 0.3125, 0.6854, 0.3125, 0.6854, 0.3125, 0.3146, 0.3125, 0.3771, 0.375, 0.6229, 0.375, 0.6229, 0.375, 0.3771, 0.375, 0.4396, 0.4375, 0.5604, 0.4375, 0.5604, 0.4375, 0.4396, 0.4375, 0.9948, 0.9948, 0.005168, 0.9948, 0.0625, 0.9375, 0.9375, 0.9375, 0.75, 0.2521, 0.75, 0.7479, 0.75, 0.7479, 0.75, 0.2521, 0.6875, 0.3146, 0.6875, 0.6854, 0.6875, 0.6854, 0.6875, 0.3146, 0.625, 0.3771, 0.625, 0.6229, 0.625, 0.6229, 0.625, 0.3771, 0.5625, 0.4396, 0.5625, 0.5604, 0.5625, 0.5604, 0.5625, 0.4396, 0.9948, 0.005168, 0.9948, 0.9948, 0.9375, 0.9375, 0.9375, 0.0625, 0.2521, 0.75, 0.7479, 0.75, 0.7479, 0.75, 0.2521, 0.75, 0.3146, 0.6875, 0.6854, 0.6875, 0.6854, 0.6875, 0.3146, 0.6875, 0.3771, 0.625, 0.6229, 0.625, 0.6229, 0.625, 0.3771, 0.625, 0.005168, 0.005168, 0.9948, 0.005168, 0.9375, 0.0625, 0.0625, 0.0625, 0.3125, 0.6854, 0.3125, 0.3146, 0.3125, 0.3146, 0.3125, 0.6854, 0.375, 0.6229, 0.375, 0.3771, 0.375, 0.3771, 0.375, 0.6229, 0.4375, 0.5604, 0.4375, 0.4396, 0.4375, 0.4396, 0.4375, 0.5604, 0.125, 0.8729, 0.125, 0.1271, 0.125, 0.1271, 0.125, 0.8729, 0.1271, 0.125, 0.8729, 0.125, 0.8729, 0.125, 0.1271, 0.125, 0.8729, 0.875, 0.1271, 0.875, 0.1271, 0.875, 0.8729, 0.875, 0.875, 0.1271, 0.875, 0.8729, 0.875, 0.8729, 0.875, 0.1271, 0.06481, 0.9331, 0.06481, 0.06693, 0.09375, 0.09587, 0.09375, 0.9041, 0.1896, 0.1875, 0.8104, 0.1875, 0.8104, 0.1875, 0.1896, 0.1875, 0.8104, 0.8125, 0.1896, 0.8125, 0.1896, 0.8125, 0.8104, 0.8125, 0.8125, 0.1896, 0.8125, 0.8104, 0.8125, 0.8104, 0.8125, 0.1896, 0.1273, 0.8706, 0.1273, 0.1294, 0.1563, 0.1584, 0.1562, 0.8416, 0.8729, 0.125, 0.1271, 0.125, 0.1271, 0.125, 0.8729, 0.125, 0.8438, 0.1584, 0.8438, 0.8416, 0.8125, 0.8104, 0.8125, 0.1896, 0.8416, 0.8438, 0.1584, 0.8438, 0.1896, 0.8125, 0.8104, 0.8125, 0.125, 0.1271, 0.125, 0.8729, 0.125, 0.8729, 0.125, 0.1271, 0.9354, 0.0625, 0.06462, 0.0625, 0.06462, 0.0625, 0.9354, 0.0625, 0.9063, 0.09587, 0.9062, 0.9041, 0.875, 0.8729, 0.875, 0.1271, 0.9041, 0.9063, 0.09587, 0.9062, 0.1271, 0.875, 0.8729, 0.875, 0.0625, 0.06462, 0.0625, 0.9354, 0.0625, 0.9354, 0.0625, 0.06462, 0.4396, 0.5625, 0.5604, 0.5625, 0.5604, 0.5625, 0.4396, 0.5625, 0.375, 0.3771, 0.375, 0.6229, 0.375, 0.6229, 0.375, 0.3771, 0.3125, 0.3146, 0.3125, 0.6854, 0.3125, 0.6854, 0.3125, 0.3146, 0.25, 0.2521, 0.25, 0.7479, 0.25, 0.7479, 0.25, 0.2521, 0.5604, 0.5625, 0.4396, 0.5625, 0.4396, 0.5625, 0.5604, 0.5625, 0.6229, 0.625, 0.3771, 0.625, 0.3771, 0.625, 0.6229, 0.625, 0.6854, 0.6875, 0.3146, 0.6875, 0.3146, 0.6875, 0.6854, 0.6875, 0.7479, 0.75, 0.2521, 0.75, 0.2521, 0.75, 0.7479, 0.75, 0.6229, 0.375, 0.3771, 0.375, 0.3771, 0.375, 0.6229, 0.375, 0.6854, 0.3125, 0.3146, 0.3125, 0.3146, 0.3125, 0.6854, 0.3125, 0.7479, 0.25, 0.2521, 0.25, 0.2521, 0.25, 0.7479, 0.25, 0.8104, 0.1875, 0.1896, 0.1875, 0.1896, 0.1875, 0.8104, 0.1875, 0.5625, 0.5604, 0.5625, 0.4396, 0.5625, 0.4396, 0.5625, 0.5604, 0.625, 0.6229, 0.625, 0.3771, 0.625, 0.3771, 0.625, 0.6229, 0.6875, 0.6854, 0.6875, 0.3146, 0.6875, 0.3146, 0.6875, 0.6854, 0.75, 0.7479, 0.75, 0.2521, 0.75, 0.2521, 0.75, 0.7479, 0.09587, 0.09375, 0.9041, 0.09375, 0.8729, 0.125, 0.1271, 0.125, 0.7166, 0.7188, 0.2834, 0.7188, 0.3146, 0.6875, 0.6854, 0.6875, 0.3794, 0.3773, 0.6206, 0.3773, 0.5916, 0.4062, 0.4084, 0.4062, 0.7791, 0.7813, 0.2209, 0.7812, 0.2521, 0.75, 0.7479, 0.75, 0.6562, 0.3459, 0.6562, 0.6541, 0.625, 0.6229, 0.625, 0.3771, 0.25, 0.7479, 0.25, 0.2521, 0.25, 0.2521, 0.25, 0.7479, 0.8081, 0.8102, 0.1919, 0.8102, 0.2209, 0.7813, 0.7791, 0.7812, 0.7456, 0.7477, 0.2544, 0.7477, 0.2834, 0.7188, 0.7166, 0.7188, 0.1294, 0.1273, 0.8706, 0.1273, 0.8416, 0.1563, 0.1584, 0.1562, 0.6831, 0.6852, 0.3169, 0.6852, 0.3459, 0.6562, 0.6541, 0.6562, 0.1563, 0.8416, 0.1562, 0.1584, 0.1875, 0.1896, 0.1875, 0.8104, 0.6206, 0.6227, 0.3794, 0.6227, 0.4084, 0.5938, 0.5916, 0.5938, 0.8706, 0.8727, 0.1294, 0.8727, 0.1584, 0.8438, 0.8416, 0.8438, 0.1896, 0.8125, 0.8104, 0.8125, 0.8104, 0.8125, 0.1896, 0.8125, 0.1875, 0.1896, 0.1875, 0.8104, 0.1875, 0.8104, 0.1875, 0.1896, 0.2188, 0.7791, 0.2188, 0.2209, 0.25, 0.2521, 0.25, 0.7479, 0.8727, 0.1294, 0.8727, 0.8706, 0.8438, 0.8416, 0.8438, 0.1584, 0.2812, 0.7166, 0.2812, 0.2834, 0.3125, 0.3146, 0.3125, 0.6854, 0.1271, 0.875, 0.8729, 0.875, 0.8729, 0.875, 0.1271, 0.875, 0.3438, 0.6541, 0.3438, 0.3459, 0.375, 0.3771, 0.375, 0.6229, 0.875, 0.8729, 0.875, 0.1271, 0.875, 0.1271, 0.875, 0.8729, 0.4062, 0.5916, 0.4062, 0.4084, 0.4375, 0.4396, 0.4375, 0.5604, 0.1584, 0.1563, 0.8416, 0.1562, 0.8104, 0.1875, 0.1896, 0.1875, 0.8102, 0.1919, 0.8102, 0.8081, 0.7813, 0.7791, 0.7812, 0.2209, 0.1898, 0.8081, 0.1898, 0.1919, 0.2188, 0.2209, 0.2188, 0.7791, 0.2209, 0.2188, 0.7791, 0.2188, 0.7479, 0.25, 0.2521, 0.25, 0.5938, 0.4084, 0.5938, 0.5916, 0.5625, 0.5604, 0.5625, 0.4396, 0.2523, 0.7456, 0.2523, 0.2544, 0.2812, 0.2834, 0.2812, 0.7166, 0.1919, 0.1898, 0.8081, 0.1898, 0.7791, 0.2188, 0.2209, 0.2188, 0.3148, 0.6831, 0.3148, 0.3169, 0.3438, 0.3459, 0.3438, 0.6541, 0.8125, 0.8104, 0.8125, 0.1896, 0.8125, 0.1896, 0.8125, 0.8104, 0.3773, 0.6206, 0.3773, 0.3794, 0.4062, 0.4084, 0.4062, 0.5916, 0.7477, 0.2544, 0.7477, 0.7456, 0.7188, 0.7166, 0.7188, 0.2834, 0.2834, 0.2812, 0.7166, 0.2812, 0.6854, 0.3125, 0.3146, 0.3125, 0.2544, 0.2523, 0.7456, 0.2523, 0.7166, 0.2812, 0.2834, 0.2812, 0.06693, 0.06481, 0.9331, 0.06481, 0.9041, 0.09375, 0.09587, 0.09375, 0.7813, 0.2209, 0.7812, 0.7791, 0.75, 0.7479, 0.75, 0.2521, 0.09375, 0.9041, 0.09375, 0.09587, 0.125, 0.1271, 0.125, 0.8729, 0.6852, 0.3169, 0.6852, 0.6831, 0.6562, 0.6541, 0.6562, 0.3459, 0.9331, 0.9352, 0.06693, 0.9352, 0.09587, 0.9063, 0.9041, 0.9062, 0.3459, 0.3438, 0.6541, 0.3438, 0.6229, 0.375, 0.3771, 0.375, 0.1875, 0.8104, 0.1875, 0.1896, 0.1875, 0.1896, 0.1875, 0.8104, 0.5604, 0.4375, 0.4396, 0.4375, 0.4396, 0.4375, 0.5604, 0.4375, 0.3169, 0.3148, 0.6831, 0.3148, 0.6541, 0.3438, 0.3459, 0.3438, 0.9352, 0.06693, 0.9352, 0.9331, 0.9063, 0.9041, 0.9062, 0.09587, 0.7188, 0.2834, 0.7188, 0.7166, 0.6875, 0.6854, 0.6875, 0.3146, 0.06462, 0.9375, 0.9354, 0.9375, 0.9354, 0.9375, 0.06462, 0.9375, 0.5916, 0.5938, 0.4084, 0.5938, 0.4396, 0.5625, 0.5604, 0.5625, 0.6227, 0.3794, 0.6227, 0.6206, 0.5938, 0.5916, 0.5938, 0.4084, 0.9375, 0.9354, 0.9375, 0.06462, 0.9375, 0.06462, 0.9375, 0.9354, 0.6541, 0.6562, 0.3459, 0.6562, 0.3771, 0.625, 0.6229, 0.625, 0.4084, 0.4062, 0.5916, 0.4062, 0.5604, 0.4375, 0.4396, 0.4375, 0.0, 0.0, 1.0, 0.0, 0.5, 0.5, 1.0, 0.0, 1.0, 1.0, 0.5, 0.5, 1.0, 1.0, 0.0, 1.0, 0.5, 0.5, 0.0, 1.0, 0.0, 0.0, 0.5, 0.5, 1.0, 0.0, 1.0, 1.0, 0.876, 0.876, 0.876, 0.124, 1.0, 1.0, 0.0, 1.0, 0.124, 0.876, 0.876, 0.876, 0.0, 0.0, 1.0, 0.0, 0.876, 0.124, 0.124, 0.124, 0.124, 0.124, 0.876, 0.124, 0.876, 0.876, 0.124, 0.876, 0.0, 1.0, 0.0, 0.0, 0.124, 0.124, 0.124, 0.876, 0.5, 0.4979, 0.5021, 0.5, 0.5, 0.5021, 0.4979, 0.5, 0.4416, 0.4394, 0.4394, 0.4416, 0.4375, 0.4396, 0.4396, 0.4375, 0.8125, 0.1896, 0.8102, 0.1919, 0.8081, 0.1898, 0.8104, 0.1875, 0.75, 0.2521, 0.7477, 0.2544, 0.7456, 0.2523, 0.7479, 0.25, 0.6875, 0.3146, 0.6852, 0.3169, 0.6831, 0.3148, 0.6854, 0.3125, 0.625, 0.3771, 0.6227, 0.3794, 0.6206, 0.3773, 0.6229, 0.375, 0.5584, 0.4394, 0.5604, 0.4375, 0.5625, 0.4396, 0.5606, 0.4416, 0.1875, 0.1896, 0.1896, 0.1875, 0.1919, 0.1898, 0.1898, 0.1919, 0.25, 0.2521, 0.2521, 0.25, 0.2544, 0.2523, 0.2523, 0.2544, 0.3125, 0.3146, 0.3146, 0.3125, 0.3169, 0.3148, 0.3148, 0.3169, 0.375, 0.3771, 0.3771, 0.375, 0.3794, 0.3773, 0.3773, 0.3794, 0.5606, 0.5584, 0.5625, 0.5604, 0.5604, 0.5625, 0.5584, 0.5606, 0.4416, 0.5606, 0.4396, 0.5625, 0.4375, 0.5604, 0.4394, 0.5584, 0.06693, 0.06481, 0.06481, 0.06693, 0.0625, 0.06462, 0.06462, 0.0625, 0.9375, 0.06462, 0.9352, 0.06693, 0.9331, 0.06481, 0.9354, 0.0625, 0.9354, 0.9375, 0.9331, 0.9352, 0.9352, 0.9331, 0.9375, 0.9354, 0.0625, 0.9354, 0.06481, 0.9331, 0.06693, 0.9352, 0.06462, 0.9375, 0.1294, 0.1273, 0.1273, 0.1294, 0.125, 0.1271, 0.1271, 0.125, 0.875, 0.1271, 0.8727, 0.1294, 0.8706, 0.1273, 0.8729, 0.125, 0.8729, 0.875, 0.8706, 0.8727, 0.8727, 0.8706, 0.875, 0.8729, 0.125, 0.8729, 0.1273, 0.8706, 0.1294, 0.8727, 0.1271, 0.875, 0.8104, 0.8125, 0.8081, 0.8102, 0.8102, 0.8081, 0.8125, 0.8104, 0.1896, 0.8125, 0.1875, 0.8104, 0.1898, 0.8081, 0.1919, 0.8102, 0.7479, 0.75, 0.7456, 0.7477, 0.7477, 0.7456, 0.75, 0.7479, 0.2521, 0.75, 0.25, 0.7479, 0.2523, 0.7456, 0.2544, 0.7477, 0.6854, 0.6875, 0.6831, 0.6852, 0.6852, 0.6831, 0.6875, 0.6854, 0.3146, 0.6875, 0.3125, 0.6854, 0.3148, 0.6831, 0.3169, 0.6852, 0.6229, 0.625, 0.6206, 0.6227, 0.6227, 0.6206, 0.625, 0.6229, 0.3771, 0.625, 0.375, 0.6229, 0.3773, 0.6206, 0.3794, 0.6227, 0.5606, 0.4416, 0.5021, 0.5, 0.5, 0.4979, 0.5584, 0.4394, 0.5584, 0.5606, 0.5, 0.5021, 0.5021, 0.5, 0.5606, 0.5584, 0.4394, 0.5584, 0.4979, 0.5, 0.5, 0.5021, 0.4416, 0.5606, 0.4979, 0.5, 0.4394, 0.4416, 0.4416, 0.4394, 0.5, 0.4979, 0.1919, 0.8102, 0.8081, 0.8102, 0.8104, 0.8125, 0.1896, 0.8125, 0.2544, 0.7477, 0.7456, 0.7477, 0.7479, 0.75, 0.2521, 0.75, 0.3169, 0.6852, 0.6831, 0.6852, 0.6854, 0.6875, 0.3146, 0.6875, 0.3794, 0.6227, 0.6206, 0.6227, 0.6229, 0.625, 0.3771, 0.625, 0.1898, 0.1919, 0.1898, 0.8081, 0.1875, 0.8104, 0.1875, 0.1896, 0.2523, 0.2544, 0.2523, 0.7456, 0.25, 0.7479, 0.25, 0.2521, 0.3148, 0.3169, 0.3148, 0.6831, 0.3125, 0.6854, 0.3125, 0.3146, 0.3773, 0.3794, 0.3773, 0.6206, 0.375, 0.6229, 0.375, 0.3771, 0.2188, 0.7791, 0.25, 0.7479, 0.2521, 0.75, 0.2209, 0.7812, 0.2812, 0.7166, 0.3125, 0.6854, 0.3146, 0.6875, 0.2834, 0.7188, 0.3438, 0.6541, 0.375, 0.6229, 0.3771, 0.625, 0.3459, 0.6562, 0.4062, 0.5916, 0.4375, 0.5604, 0.4396, 0.5625, 0.4084, 0.5938, 0.4394, 0.4416, 0.4394, 0.5584, 0.4375, 0.5604, 0.4375, 0.4396, 0.7791, 0.7813, 0.7479, 0.75, 0.75, 0.7479, 0.7812, 0.7791, 0.7166, 0.7188, 0.6854, 0.6875, 0.6875, 0.6854, 0.7188, 0.7166, 0.6541, 0.6562, 0.6229, 0.625, 0.625, 0.6229, 0.6562, 0.6541, 0.5916, 0.5938, 0.5604, 0.5625, 0.5625, 0.5604, 0.5938, 0.5916, 0.4416, 0.5606, 0.5584, 0.5606, 0.5604, 0.5625, 0.4396, 0.5625, 0.7813, 0.2209, 0.75, 0.2521, 0.7479, 0.25, 0.7791, 0.2188, 0.7188, 0.2834, 0.6875, 0.3146, 0.6854, 0.3125, 0.7166, 0.2812, 0.6562, 0.3459, 0.625, 0.3771, 0.6229, 0.375, 0.6541, 0.3438, 0.5938, 0.4084, 0.5625, 0.4396, 0.5604, 0.4375, 0.5916, 0.4062, 0.5606, 0.5584, 0.5606, 0.4416, 0.5625, 0.4396, 0.5625, 0.5604, 0.2188, 0.2209, 0.1898, 0.1919, 0.1919, 0.1898, 0.2209, 0.2188, 0.2812, 0.2834, 0.2523, 0.2544, 0.2544, 0.2523, 0.2834, 0.2812, 0.3438, 0.3459, 0.3148, 0.3169, 0.3169, 0.3148, 0.3459, 0.3438, 0.4062, 0.4084, 0.3773, 0.3794, 0.3794, 0.3773, 0.4084, 0.4062, 0.5584, 0.4394, 0.4416, 0.4394, 0.4396, 0.4375, 0.5604, 0.4375, 0.09375, 0.09587, 0.06481, 0.06693, 0.06693, 0.06481, 0.09587, 0.09375, 0.9063, 0.09587, 0.875, 0.1271, 0.8729, 0.125, 0.9041, 0.09375, 0.9041, 0.9063, 0.8729, 0.875, 0.875, 0.8729, 0.9062, 0.9041, 0.09375, 0.9041, 0.125, 0.8729, 0.1271, 0.875, 0.09587, 0.9062, 0.06481, 0.06693, 0.06481, 0.9331, 0.0625, 0.9354, 0.0625, 0.06462, 0.06693, 0.9352, 0.9331, 0.9352, 0.9354, 0.9375, 0.06462, 0.9375, 0.9352, 0.9331, 0.9352, 0.06693, 0.9375, 0.06462, 0.9375, 0.9354, 0.9331, 0.06481, 0.06693, 0.06481, 0.06462, 0.0625, 0.9354, 0.0625, 0.1563, 0.1584, 0.1273, 0.1294, 0.1294, 0.1273, 0.1584, 0.1562, 0.8438, 0.1584, 0.8125, 0.1896, 0.8104, 0.1875, 0.8416, 0.1562, 0.8416, 0.8438, 0.8104, 0.8125, 0.8125, 0.8104, 0.8438, 0.8416, 0.1563, 0.8416, 0.1875, 0.8104, 0.1896, 0.8125, 0.1584, 0.8438, 0.1273, 0.1294, 0.1273, 0.8706, 0.125, 0.8729, 0.125, 0.1271, 0.1294, 0.8727, 0.8706, 0.8727, 0.8729, 0.875, 0.1271, 0.875, 0.8727, 0.8706, 0.8727, 0.1294, 0.875, 0.1271, 0.875, 0.8729, 0.8706, 0.1273, 0.1294, 0.1273, 0.1271, 0.125, 0.8729, 0.125, 0.8102, 0.8081, 0.8102, 0.1919, 0.8125, 0.1896, 0.8125, 0.8104, 0.8081, 0.1898, 0.1919, 0.1898, 0.1896, 0.1875, 0.8104, 0.1875, 0.7477, 0.7456, 0.7477, 0.2544, 0.75, 0.2521, 0.75, 0.7479, 0.7456, 0.2523, 0.2544, 0.2523, 0.2521, 0.25, 0.7479, 0.25, 0.6852, 0.6831, 0.6852, 0.3169, 0.6875, 0.3146, 0.6875, 0.6854, 0.6831, 0.3148, 0.3169, 0.3148, 0.3146, 0.3125, 0.6854, 0.3125, 0.6227, 0.6206, 0.6227, 0.3794, 0.625, 0.3771, 0.625, 0.6229, 0.6206, 0.3773, 0.3794, 0.3773, 0.3771, 0.375, 0.6229, 0.375, 0.1898, 0.8081, 0.2188, 0.7791, 0.2209, 0.7813, 0.1919, 0.8102, 0.2523, 0.7456, 0.2812, 0.7166, 0.2834, 0.7188, 0.2544, 0.7477, 0.3148, 0.6831, 0.3438, 0.6541, 0.3459, 0.6562, 0.3169, 0.6852, 0.3773, 0.6206, 0.4062, 0.5916, 0.4084, 0.5938, 0.3794, 0.6227, 0.8081, 0.8102, 0.7791, 0.7812, 0.7813, 0.7791, 0.8102, 0.8081, 0.7456, 0.7477, 0.7166, 0.7188, 0.7188, 0.7166, 0.7477, 0.7456, 0.6831, 0.6852, 0.6541, 0.6562, 0.6562, 0.6541, 0.6852, 0.6831, 0.6206, 0.6227, 0.5916, 0.5938, 0.5938, 0.5916, 0.6227, 0.6206, 0.8102, 0.1919, 0.7812, 0.2209, 0.7791, 0.2188, 0.8081, 0.1898, 0.7477, 0.2544, 0.7188, 0.2834, 0.7166, 0.2812, 0.7456, 0.2523, 0.6852, 0.3169, 0.6562, 0.3459, 0.6541, 0.3438, 0.6831, 0.3148, 0.6227, 0.3794, 0.5938, 0.4084, 0.5916, 0.4062, 0.6206, 0.3773, 0.25, 0.2521, 0.2188, 0.2209, 0.2209, 0.2188, 0.2521, 0.25, 0.3125, 0.3146, 0.2812, 0.2834, 0.2834, 0.2812, 0.3146, 0.3125, 0.375, 0.3771, 0.3438, 0.3459, 0.3459, 0.3438, 0.3771, 0.375, 0.4375, 0.4396, 0.4062, 0.4084, 0.4084, 0.4062, 0.4396, 0.4375, 0.125, 0.1271, 0.09375, 0.09587, 0.09587, 0.09375, 0.1271, 0.125, 0.9352, 0.06693, 0.9062, 0.09587, 0.9041, 0.09375, 0.9331, 0.06481, 0.9331, 0.9352, 0.9041, 0.9062, 0.9063, 0.9041, 0.9352, 0.9331, 0.06481, 0.9331, 0.09375, 0.9041, 0.09587, 0.9063, 0.06693, 0.9352, 0.1875, 0.1896, 0.1562, 0.1584, 0.1584, 0.1563, 0.1896, 0.1875, 0.8727, 0.1294, 0.8438, 0.1584, 0.8416, 0.1563, 0.8706, 0.1273, 0.8706, 0.8727, 0.8416, 0.8438, 0.8438, 0.8416, 0.8727, 0.8706, 0.1273, 0.8706, 0.1562, 0.8416, 0.1584, 0.8438, 0.1294, 0.8727, 0.125, 0.1271, 0.125, 0.1271, 0.1271, 0.125, 0.1271, 0.125, 0.875, 0.1271, 0.875, 0.1271, 0.8729, 0.125, 0.8729, 0.125, 0.6875, 0.6854, 0.6875, 0.6854, 0.6854, 0.6875, 0.6854, 0.6875, 0.3125, 0.6854, 0.3125, 0.6854, 0.3146, 0.6875, 0.3146, 0.6875, 0.625, 0.3771, 0.625, 0.3771, 0.6229, 0.375, 0.6229, 0.375, 0.375, 0.3771, 0.375, 0.3771, 0.3771, 0.375, 0.3771, 0.375, 0.75, 0.7479, 0.75, 0.7479, 0.7479, 0.75, 0.7479, 0.75, 0.25, 0.7479, 0.25, 0.7479, 0.2521, 0.75, 0.2521, 0.75, 0.4375, 0.4396, 0.4375, 0.4396, 0.4396, 0.4375, 0.4396, 0.4375, 0.5625, 0.4396, 0.5625, 0.4396, 0.5604, 0.4375, 0.5604, 0.4375, 0.4375, 0.5604, 0.4375, 0.5604, 0.4396, 0.5625, 0.4396, 0.5625, 0.5625, 0.5604, 0.5625, 0.5604, 0.5604, 0.5625, 0.5604, 0.5625, 0.1875, 0.8104, 0.1875, 0.8104, 0.1896, 0.8125, 0.1896, 0.8125, 0.8125, 0.8104, 0.8125, 0.8104, 0.8104, 0.8125, 0.8104, 0.8125, 0.25, 0.7479, 0.25, 0.7479, 0.2521, 0.75, 0.2521, 0.75, 0.75, 0.7479, 0.75, 0.7479, 0.7479, 0.75, 0.7479, 0.75, 0.1271, 0.125, 0.1271, 0.125, 0.125, 0.1271, 0.125, 0.1271, 0.1271, 0.875, 0.1271, 0.875, 0.125, 0.8729, 0.125, 0.8729, 0.3125, 0.6854, 0.3125, 0.6854, 0.3146, 0.6875, 0.3146, 0.6875, 0.6875, 0.6854, 0.6875, 0.6854, 0.6854, 0.6875, 0.6854, 0.6875, 0.1896, 0.8125, 0.1896, 0.8125, 0.1875, 0.8104, 0.1875, 0.8104, 0.1896, 0.1875, 0.1896, 0.1875, 0.1875, 0.1896, 0.1875, 0.1896, 0.375, 0.6229, 0.375, 0.6229, 0.3771, 0.625, 0.3771, 0.625, 0.625, 0.6229, 0.625, 0.6229, 0.6229, 0.625, 0.6229, 0.625, 0.875, 0.8729, 0.875, 0.8729, 0.8729, 0.875, 0.8729, 0.875, 0.8125, 0.8104, 0.8125, 0.8104, 0.8104, 0.8125, 0.8104, 0.8125, 0.5604, 0.4375, 0.5604, 0.4375, 0.5625, 0.4396, 0.5625, 0.4396, 0.2521, 0.25, 0.2521, 0.25, 0.25, 0.2521, 0.25, 0.2521, 0.8729, 0.125, 0.8729, 0.125, 0.875, 0.1271, 0.875, 0.1271, 0.3146, 0.3125, 0.3146, 0.3125, 0.3125, 0.3146, 0.3125, 0.3146, 0.8104, 0.1875, 0.8104, 0.1875, 0.8125, 0.1896, 0.8125, 0.1896, 0.3771, 0.625, 0.3771, 0.625, 0.375, 0.6229, 0.375, 0.6229, 0.3771, 0.375, 0.3771, 0.375, 0.375, 0.3771, 0.375, 0.3771, 0.4396, 0.5625, 0.4396, 0.5625, 0.4375, 0.5604, 0.4375, 0.5604, 0.8104, 0.1875, 0.8104, 0.1875, 0.8125, 0.1896, 0.8125, 0.1896, 0.1896, 0.1875, 0.1896, 0.1875, 0.1875, 0.1896, 0.1875, 0.1896, 0.7479, 0.25, 0.7479, 0.25, 0.75, 0.2521, 0.75, 0.2521, 0.4375, 0.4396, 0.4375, 0.4396, 0.4396, 0.4375, 0.4396, 0.4375, 0.2521, 0.25, 0.2521, 0.25, 0.25, 0.2521, 0.25, 0.2521, 0.3146, 0.3125, 0.3146, 0.3125, 0.3125, 0.3146, 0.3125, 0.3146, 0.7479, 0.25, 0.7479, 0.25, 0.75, 0.2521, 0.75, 0.2521, 0.6854, 0.3125, 0.6854, 0.3125, 0.6875, 0.3146, 0.6875, 0.3146, 0.06462, 0.0625, 0.06462, 0.0625, 0.0625, 0.06462, 0.0625, 0.06462, 0.06462, 0.9375, 0.06462, 0.9375, 0.0625, 0.9354, 0.0625, 0.9354, 0.1271, 0.875, 0.1271, 0.875, 0.125, 0.8729, 0.125, 0.8729, 0.6854, 0.3125, 0.6854, 0.3125, 0.6875, 0.3146, 0.6875, 0.3146, 0.9375, 0.9354, 0.9375, 0.9354, 0.9354, 0.9375, 0.9354, 0.9375, 0.6229, 0.375, 0.6229, 0.375, 0.625, 0.3771, 0.625, 0.3771, 0.6229, 0.625, 0.6229, 0.625, 0.625, 0.6229, 0.625, 0.6229, 0.875, 0.8729, 0.875, 0.8729, 0.8729, 0.875, 0.8729, 0.875, 0.9354, 0.0625, 0.9354, 0.0625, 0.9375, 0.06462, 0.9375, 0.06462, 0.5625, 0.5604, 0.5625, 0.5604, 0.5604, 0.5625, 0.5604, 0.5625, 0.5606, 0.4416, 0.5606, 0.5584, 0.5021, 0.5, 0.0, 0.0, 1.0, 0.0, 0.9948, 0.005168, 0.005168, 0.005168, 1.0, 0.0, 1.0, 1.0, 0.9948, 0.9948, 0.9948, 0.005168, 1.0, 1.0, 0.0, 1.0, 0.005168, 0.9948, 0.9948, 0.9948, 0.0, 1.0, 0.0, 0.0, 0.005168, 0.005168, 0.005168, 0.9948])
me_ceilingvent_0_lod0.materials.append(mat_color)
me_ceilingvent_0_lod0.materials.append(mat_mask)
me_ceilingvent_0_lod0.materials.append(mat_black)
me_ceilingvent_0_lod0.use_remesh_fix_poles = True
me_ceilingvent_0_lod0.use_remesh_preserve_attributes = False
me_ceilingvent_0_lod0.use_mirror_vertex_groups = False
me_ceilingvent_0_lod0.update()
me_ceilingvent_0_lod0.normals_split_custom_set([tuple(v) for v in zip(*[iter([-1.0, 0.0, 0.0, -1.0, 0.0, 0.0, -1.0, 0.0, 0.0, -1.0, 0.0, 0.0, 0.0, 0.158, 0.9874, 0.0, 0.158, 0.9874, 0.0, 0.158, 0.9874, -0.158, 0.0, 0.9874, -0.158, 0.0, 0.9874, -0.158, 0.0, 0.9874, 0.0, -0.158, 0.9874, 0.0, -0.158, 0.9874, 0.0, -0.158, 0.9874, 0.02352, -0.02352, 0.9994, 0.02352, 0.02352, 0.9994, 0.02352, 0.02352, 0.9994, 0.02352, -0.02352, 0.9994, 0.0, 1.0, 0.0, 0.0, 1.0, 0.0, 0.0, 1.0, 0.0, 0.0, 1.0, 0.0, 0.0, 1.0, 0.0, 0.0, 1.0, 0.0, 0.0, 1.0, 0.0, 0.0, 1.0, 0.0, 0.0, 1.0, 0.0, 0.0, 1.0, 0.0, 0.0, 1.0, 0.0, 0.0, 1.0, 0.0, 0.0, 1.0, 0.0, 0.0, 1.0, 0.0, 0.0, 1.0, 0.0, 0.0, 1.0, 0.0, -0.02352, -0.02352, 0.9994, 0.02352, -0.02352, 0.9994, 0.02352, -0.02352, 0.9994, -0.02352, -0.02352, 0.9994, -1.0, 0.0, 0.0, -1.0, 0.0, 0.0, -1.0, 0.0, 0.0, -1.0, 0.0, 0.0, -1.0, 0.0, 0.0, -1.0, 0.0, 0.0, -1.0, 0.0, 0.0, -1.0, 0.0, 0.0, -1.0, 0.0, 0.0, -1.0, 0.0, 0.0, -1.0, 0.0, 0.0, -1.0, 0.0, 0.0, -1.0, 0.0, 0.0, -1.0, 0.0, 0.0, -1.0, 0.0, 0.0, -1.0, 0.0, 0.0, -0.02352, 0.02352, 0.9994, -0.02352, -0.02352, 0.9994, -0.02352, -0.02352, 0.9994, -0.02352, 0.02352, 0.9994, 0.0, 1.0, 0.0, 0.0, 1.0, 0.0, 0.0, 1.0, 0.0, 0.0, 1.0, 0.0, 0.0, 1.0, 0.0, 0.0, 1.0, 0.0, 0.0, 1.0, 0.0, 0.0, 1.0, 0.0, 0.0, 1.0, 0.0, 0.0, 1.0, 0.0, 0.0, 1.0, 0.0, 0.0, 1.0, 0.0, 0.02352, 0.02352, 0.9994, -0.02352, 0.02352, 0.9994, -0.02352, 0.02352, 0.9994, 0.02352, 0.02352, 0.9994, 1.0, 0.0, 0.0, 1.0, 0.0, 0.0, 1.0, 0.0, 0.0, 1.0, 0.0, 0.0, 1.0, 0.0, 0.0, 1.0, 0.0, 0.0, 1.0, 0.0, 0.0, 1.0, 0.0, 0.0, 1.0, 0.0, 0.0, 1.0, 0.0, 0.0, 1.0, 0.0, 0.0, 1.0, 0.0, 0.0, 1.0, 0.0, 0.0, 1.0, 0.0, 0.0, 1.0, 0.0, 0.0, 1.0, 0.0, 0.0, 0.0, 1.0, 0.0, 0.0, 1.0, 0.0, 0.0, 1.0, 0.0, 0.0, 1.0, 0.0, 0.0, -1.0, 0.0, 0.0, -1.0, 0.0, 0.0, -1.0, 0.0, 0.0, -1.0, 0.0, -1.0, 0.0, 0.0, -1.0, 0.0, 0.0, -1.0, 0.0, 0.0, -1.0, 0.0, 0.0, 0.1864, 0.0, 0.9825, 0.1864, 0.0, 0.9825, 0.3107, 0.0, 0.9505, 0.3107, 0.0, 0.9505, 0.0, 1.0, 0.0, 0.0, 1.0, 0.0, 0.0, 1.0, 0.0, 0.0, 1.0, 0.0, 0.0, -1.0, 0.0, 0.0, -1.0, 0.0, 0.0, -1.0, 0.0, 0.0, -1.0, 0.0, -1.0, 0.0, 0.0, -1.0, 0.0, 0.0, -1.0, 0.0, 0.0, -1.0, 0.0, 0.0, 0.1864, 0.0, 0.9825, 0.1864, 0.0, 0.9825, 0.3107, 0.0, 0.9505, 0.3107, 0.0, 0.9505, 0.0, -1.0, 0.0, 0.0, -1.0, 0.0, 0.0, -1.0, 0.0, 0.0, -1.0, 0.0, -0.3107, 0.0, 0.9505, -0.3107, 0.0, 0.9505, -0.6102, 0.0, 0.7922, -0.6102, 0.0, 0.7922, -1.025e-09, -0.3107, 0.9505, -1.025e-09, -0.3107, 0.9505, 0.0, -0.6102, 0.7922, 0.0, -0.6102, 0.7922, -1.0, 0.0, 0.0, -1.0, 0.0, 0.0, -1.0, 0.0, 0.0, -1.0, 0.0, 0.0, 0.0, -1.0, 0.0, 0.0, -1.0, 0.0, 0.0, -1.0, 0.0, 0.0, -1.0, 0.0, -0.3107, 0.0, 0.9505, -0.3107, 0.0, 0.9505, -0.6102, 0.0, 0.7922, -0.6102, 0.0, 0.7922, -8.72e-10, -0.3107, 0.9505, -8.72e-10, -0.3107, 0.9505, 0.0, -0.6102, 0.7922, 0.0, -0.6102, 0.7922, -1.0, 0.0, 0.0, -1.0, 0.0, 0.0, -1.0, 0.0, 0.0, -1.0, 0.0, 0.0, 0.0, 1.0, 0.0, 0.0, 1.0, 0.0, 0.0, 1.0, 0.0, 0.0, 1.0, 0.0, -1.0, 0.0, 0.0, -1.0, 0.0, 0.0, -1.0, 0.0, 0.0, -1.0, 0.0, 0.0, -1.0, 0.0, 0.0, -1.0, 0.0, 0.0, -1.0, 0.0, 0.0, -1.0, 0.0, 0.0, -1.0, 0.0, 0.0, -1.0, 0.0, 0.0, -1.0, 0.0, 0.0, -1.0, 0.0, 0.0, 0.0, -1.0, 0.0, 0.0, -1.0, 0.0, 0.0, -1.0, 0.0, 0.0, -1.0, 0.0, 0.0, -1.0, 0.0, 0.0, -1.0, 0.0, 0.0, -1.0, 0.0, 0.0, -1.0, 0.0, 0.0, -1.0, 0.0, 0.0, -1.0, 0.0, 0.0, -1.0, 0.0, 0.0, -1.0, 0.0, 0.0, -1.0, 0.0, 0.0, -1.0, 0.0, 0.0, -1.0, 0.0, 0.0, -1.0, 0.0, 0.0, -1.0, 0.0, 0.0, -1.0, 0.0, 0.0, -1.0, 0.0, 0.0, -1.0, 0.0, 0.0, -1.0, 0.0, 0.0, -1.0, 0.0, 0.0, -1.0, 0.0, 0.0, -1.0, 0.0, 0.0, -1.0, 0.0, 0.0, -1.0, 0.0, 0.0, -1.0, 0.0, 0.0, -1.0, 0.0, 0.0, -1.0, 0.0, 0.0, -1.0, 0.0, 0.0, -1.0, 0.0, 0.0, -1.0, 0.0, 1.0, 0.0, 0.0, 1.0, 0.0, 0.0, 1.0, 0.0, 0.0, 1.0, 0.0, 0.0, 1.0, 0.0, 0.0, 1.0, 0.0, 0.0, 1.0, 0.0, 0.0, 1.0, 0.0, 0.0, 1.0, 0.0, 0.0, 1.0, 0.0, 0.0, 1.0, 0.0, 0.0, 1.0, 0.0, 0.0, 1.0, 0.0, 0.0, 1.0, 0.0, 0.0, 1.0, 0.0, 0.0, 1.0, 0.0, 0.0, 8.72e-10, 0.3107, 0.9505, 8.72e-10, 0.3107, 0.9505, 0.0, 0.6102, 0.7922, 0.0, 0.6102, 0.7922, -1.579e-09, -0.3107, 0.9505, -1.579e-09, -0.3107, 0.9505, 0.0, -0.6102, 0.7922, 0.0, -0.6102, 0.7922, -2.328e-09, 0.1864, 0.9825, -2.328e-09, 0.1864, 0.9825, -1.72e-09, 0.3107, 0.9505, -1.72e-09, 0.3107, 0.9505, -1.243e-09, -0.3107, 0.9505, -1.243e-09, -0.3107, 0.9505, 0.0, -0.6102, 0.7922, 0.0, -0.6102, 0.7922, -0.3107, 0.0, 0.9505, -0.3107, 0.0, 0.9505, -0.6102, 0.0, 0.7922, -0.6102, 0.0, 0.7922, 1.0, 0.0, 0.0, 1.0, 0.0, 0.0, 1.0, 0.0, 0.0, 1.0, 0.0, 0.0, -1.683e-09, -0.1864, 0.9825, -1.683e-09, -0.1864, 0.9825, -1.243e-09, -0.3107, 0.9505, -1.243e-09, -0.3107, 0.9505, -2.138e-09, -0.1864, 0.9825, -2.138e-09, -0.1864, 0.9825, -1.579e-09, -0.3107, 0.9505, -1.579e-09, -0.3107, 0.9505, 1.387e-09, 0.1864, 0.9825, 1.387e-09, 0.1864, 0.9825, 1.025e-09, 0.3107, 0.9505, 1.025e-09, 0.3107, 0.9505, 1.465e-09, -0.1864, 0.9825, 1.465e-09, -0.1864, 0.9825, 1.082e-09, -0.3107, 0.9505, 1.082e-09, -0.3107, 0.9505, 0.3107, 0.0, 0.9505, 0.3107, 0.0, 0.9505, 0.6102, 0.0, 0.7922, 0.6102, 0.0, 0.7922, 2.328e-09, -0.1864, 0.9825, 2.328e-09, -0.1864, 0.9825, 1.72e-09, -0.3107, 0.9505, 1.72e-09, -0.3107, 0.9505, -1.387e-09, -0.1864, 0.9825, -1.387e-09, -0.1864, 0.9825, -1.025e-09, -0.3107, 0.9505, -1.025e-09, -0.3107, 0.9505, 0.0, 1.0, 0.0, 0.0, 1.0, 0.0, 0.0, 1.0, 0.0, 0.0, 1.0, 0.0, -1.0, 0.0, 0.0, -1.0, 0.0, 0.0, -1.0, 0.0, 0.0, -1.0, 0.0, 0.0, 0.3107, 0.0, 0.9505, 0.3107, 0.0, 0.9505, 0.6102, 0.0, 0.7922, 0.6102, 0.0, 0.7922, -0.1864, 0.0, 0.9825, -0.1864, 0.0, 0.9825, -0.3107, 0.0, 0.9505, -0.3107, 0.0, 0.9505, 0.3107, 0.0, 0.9505, 0.3107, 0.0, 0.9505, 0.6102, 0.0, 0.7922, 0.6102, 0.0, 0.7922, 0.0, 1.0, 0.0, 0.0, 1.0, 0.0, 0.0, 1.0, 0.0, 0.0, 1.0, 0.0, 0.3107, 0.0, 0.9505, 0.3107, 0.0, 0.9505, 0.6102, 0.0, 0.7922, 0.6102, 0.0, 0.7922, 1.0, 0.0, 0.0, 1.0, 0.0, 0.0, 1.0, 0.0, 0.0, 1.0, 0.0, 0.0, 0.3107, 0.0, 0.9505, 0.3107, 0.0, 0.9505, 0.6102, 0.0, 0.7922, 0.6102, 0.0, 0.7922, 1.025e-09, 0.3107, 0.9505, 1.025e-09, 0.3107, 0.9505, 0.0, 0.6102, 0.7922, 0.0, 0.6102, 0.7922, -0.1864, 0.0, 0.9825, -0.1864, 0.0, 0.9825, -0.3107, 0.0, 0.9505, -0.3107, 0.0, 0.9505, 0.1864, 0.0, 0.9825, 0.1864, 0.0, 0.9825, 0.3107, 0.0, 0.9505, 0.3107, 0.0, 0.9505, 1.243e-09, 0.3107, 0.9505, 1.243e-09, 0.3107, 0.9505, 0.0, 0.6102, 0.7922, 0.0, 0.6102, 0.7922, -0.3107, 0.0, 0.9505, -0.3107, 0.0, 0.9505, -0.6102, 0.0, 0.7922, -0.6102, 0.0, 0.7922, 0.1864, 0.0, 0.9825, 0.1864, 0.0, 0.9825, 0.3107, 0.0, 0.9505, 0.3107, 0.0, 0.9505, 1.683e-09, 0.1864, 0.9825, 1.683e-09, 0.1864, 0.9825, 1.243e-09, 0.3107, 0.9505, 1.243e-09, 0.3107, 0.9505, 0.1864, 0.0, 0.9825, 0.1864, 0.0, 0.9825, 0.3107, 0.0, 0.9505, 0.3107, 0.0, 0.9505, 1.0, 0.0, 0.0, 1.0, 0.0, 0.0, 1.0, 0.0, 0.0, 1.0, 0.0, 0.0, 0.1864, 0.0, 0.9825, 0.1864, 0.0, 0.9825, 0.3107, 0.0, 0.9505, 0.3107, 0.0, 0.9505, -0.1864, 0.0, 0.9825, -0.1864, 0.0, 0.9825, -0.3107, 0.0, 0.9505, -0.3107, 0.0, 0.9505, 1.579e-09, 0.3107, 0.9505, 1.579e-09, 0.3107, 0.9505, 0.0, 0.6102, 0.7922, 0.0, 0.6102, 0.7922, 2.138e-09, 0.1864, 0.9825, 2.138e-09, 0.1864, 0.9825, 1.579e-09, 0.3107, 0.9505, 1.579e-09, 0.3107, 0.9505, 1.18e-09, 0.1864, 0.9825, 1.18e-09, 0.1864, 0.9825, 8.72e-10, 0.3107, 0.9505, 8.72e-10, 0.3107, 0.9505, -0.3107, 0.0, 0.9505, -0.3107, 0.0, 0.9505, -0.6102, 0.0, 0.7922, -0.6102, 0.0, 0.7922, 0.3107, 0.0, 0.9505, 0.3107, 0.0, 0.9505, 0.6102, 0.0, 0.7922, 0.6102, 0.0, 0.7922, -0.1864, 0.0, 0.9825, -0.1864, 0.0, 0.9825, -0.3107, 0.0, 0.9505, -0.3107, 0.0, 0.9505, -1.18e-09, -0.1864, 0.9825, -1.18e-09, -0.1864, 0.9825, -8.72e-10, -0.3107, 0.9505, -8.72e-10, -0.3107, 0.9505, -1.082e-09, 0.3107, 0.9505, -1.082e-09, 0.3107, 0.9505, 0.0, 0.6102, 0.7922, 0.0, 0.6102, 0.7922, 1.0, 0.0, 0.0, 1.0, 0.0, 0.0, 1.0, 0.0, 0.0, 1.0, 0.0, 0.0, 0.0, -1.0, 0.0, 0.0, -1.0, 0.0, 0.0, -1.0, 0.0, 0.0, -1.0, 0.0, -1.465e-09, 0.1864, 0.9825, -1.465e-09, 0.1864, 0.9825, -1.082e-09, 0.3107, 0.9505, -1.082e-09, 0.3107, 0.9505, -0.1864, 0.0, 0.9825, -0.1864, 0.0, 0.9825, -0.3107, 0.0, 0.9505, -0.3107, 0.0, 0.9505, -0.3107, 0.0, 0.9505, -0.3107, 0.0, 0.9505, -0.6102, 0.0, 0.7922, -0.6102, 0.0, 0.7922, 0.0, 1.0, 0.0, 0.0, 1.0, 0.0, 0.0, 1.0, 0.0, 0.0, 1.0, 0.0, 1.72e-09, -0.3107, 0.9505, 1.72e-09, -0.3107, 0.9505, 0.0, -0.6102, 0.7922, 0.0, -0.6102, 0.7922, -0.1864, 0.0, 0.9825, -0.1864, 0.0, 0.9825, -0.3107, 0.0, 0.9505, -0.3107, 0.0, 0.9505, 1.0, 0.0, 0.0, 1.0, 0.0, 0.0, 1.0, 0.0, 0.0, 1.0, 0.0, 0.0, 1.082e-09, -0.3107, 0.9505, 1.082e-09, -0.3107, 0.9505, 0.0, -0.6102, 0.7922, 0.0, -0.6102, 0.7922, -1.72e-09, 0.3107, 0.9505, -1.72e-09, 0.3107, 0.9505, 0.0, 0.6102, 0.7922, 0.0, 0.6102, 0.7922, 0.0, -0.03164, 0.9995, 0.0, -0.03164, 0.9995, 0.0, -0.03164, 0.9995, 0.03164, 0.0, 0.9995, 0.03164, 0.0, 0.9995, 0.03164, 0.0, 0.9995, 0.0, 0.03164, 0.9995, 0.0, 0.03164, 0.9995, 0.0, 0.03164, 0.9995, -0.03164, 0.0, 0.9995, -0.03164, 0.0, 0.9995, -0.03164, 0.0, 0.9995, -0.2427, 0.0, 0.9701, -0.2427, 0.0, 0.9701, -0.2427, 0.0, 0.9701, -0.2427, 0.0, 0.9701, 0.0, -0.2427, 0.9701, 0.0, -0.2427, 0.9701, 0.0, -0.2427, 0.9701, 0.0, -0.2427, 0.9701, 0.0, 0.2427, 0.9701, 0.0, 0.2427, 0.9701, 0.0, 0.2427, 0.9701, 0.0, 0.2427, 0.9701, 0.0, 0.0, 1.0, 0.0, 0.0, 1.0, 0.0, 0.0, 1.0, 0.0, 0.0, 1.0, 0.2427, 0.0, 0.9701, 0.2427, 0.0, 0.9701, 0.2427, 0.0, 0.9701, 0.2427, 0.0, 0.9701, 2.045e-06, -0.158, 0.9874, 0.158, 2.056e-06, 0.9874, -2.034e-06, 0.158, 0.9874, -0.158, -2.045e-06, 0.9874, 1.258e-05, -0.158, 0.9874, -0.158, 1.293e-05, 0.9874, -1.0, -1.1e-05, 1.544e-05, -1.168e-05, -1.0, 1.586e-05, 1.0, -2.705e-05, -6.974e-06, -0.1864, -3.412e-05, 0.9825, 8.909e-06, 0.1864, 0.9825, -5.513e-06, -1.0, 2.295e-06, 1.0, -2.681e-05, -5.662e-06, -0.1864, -3.317e-05, 0.9825, 8.471e-06, 0.1864, 0.9825, -5.543e-06, -1.0, 3.487e-06, 1.0, -2.625e-05, -5.752e-06, -0.1864, -3.278e-05, 0.9825, 8.807e-06, 0.1864, 0.9825, -5.305e-06, -1.0, 4.5e-06, 1.0, -2.655e-05, -6.914e-06, -0.1864, -3.371e-05, 0.9825, 9.318e-06, 0.1864, 0.9825, -5.484e-06, -1.0, 2.712e-06, -1.241e-05, -0.158, 0.9874, 1.156e-05, -1.0, 1.591e-05, 1.0, -1.118e-05, 1.532e-05, 0.158, 1.302e-05, 0.9874, -1.0, 5.394e-06, 1.46e-06, -2.681e-05, -1.0, -6.02e-06, -3.353e-05, 0.1864, 0.9825, 0.1864, -9.581e-06, 0.9825, -1.0, 5.573e-06, 3.01e-06, -2.692e-05, -1.0, -4.947e-06, -3.32e-05, 0.1864, 0.9825, 0.1864, -8.449e-06, 0.9825, -1.0, 5.96e-06, 3.07e-06, -2.687e-05, -1.0, -4.5e-06, -3.299e-05, 0.1864, 0.9825, 0.1864, -8.687e-06, 0.9825, -1.0, 5.811e-06, 2.325e-06, -2.679e-05, -1.0, -5.454e-06, -3.338e-05, 0.1864, 0.9825, 0.1864, -9.207e-06, 0.9825, 0.158, -1.293e-05, 0.9874, 1.0, 1.085e-05, 1.514e-05, 1.177e-05, 1.0, 1.586e-05, -1.231e-05, 0.158, 0.9874, 1.241e-05, 0.158, 0.9874, -1.156e-05, 1.0, 1.591e-05, -1.0, 1.118e-05, 1.532e-05, -0.158, -1.302e-05, 0.9874, -3.359e-05, 0.1864, 0.9825, 0.1864, -9.832e-06, 0.9825, -1.0, 5.364e-06, 1.252e-06, -2.672e-05, -1.0, -6.944e-06, 1.0, -2.719e-05, -9.06e-06, -0.1864, -3.493e-05, 0.9825, 9.663e-06, 0.1864, 0.9825, -5.692e-06, -1.0, 0.0, 2.693e-05, 1.0, -8.821e-06, 3.433e-05, -0.1864, 0.9825, -0.1864, 1.048e-05, 0.9825, 1.0, -5.305e-06, -6.855e-07, -1.0, 2.719e-05, -9.06e-06, 0.1864, 3.493e-05, 0.9825, -9.663e-06, -0.1864, 0.9825, 5.692e-06, 1.0, 0.0, -3.335e-05, 0.1864, 0.9825, 0.1864, -9.723e-06, 0.9825, -1.0, 5.424e-06, 1.371e-06, -2.687e-05, -1.0, -5.662e-06, 1.0, -2.705e-05, -6.974e-06, -0.1864, -3.409e-05, 0.9825, 8.717e-06, 0.1864, 0.9825, -5.484e-06, -1.0, 3.159e-06, 2.71e-05, 1.0, -7.51e-06, 3.412e-05, -0.1864, 0.9825, -0.1864, 1.04e-05, 0.9825, 1.0, -5.245e-06, -5.96e-07, -1.0, 2.705e-05, -6.974e-06, 0.1864, 3.409e-05, 0.9825, -8.717e-06, -0.1864, 0.9825, 5.484e-06, 1.0, 3.159e-06, 2.695e-05, 1.0, -8.434e-06, 3.43e-05, -0.1864, 0.9825, -0.1864, 1.04e-05, 0.9825, 1.0, -5.245e-06, -5.96e-07, 5.662e-06, 1.0, 1.788e-07, -1.0, 2.747e-05, -8.821e-06, 0.1864, 3.499e-05, 0.9825, -9.569e-06, -0.1864, 0.9825, 2.707e-05, 1.0, -7.093e-06, 3.38e-05, -0.1864, 0.9825, -0.1864, 9.385e-06, 0.9825, 1.0, -5.454e-06, 1.132e-06, 5.484e-06, 1.0, 1.281e-06, -1.0, 2.718e-05, -7.242e-06, 0.1864, 3.397e-05, 0.9825, -9.187e-06, -0.1864, 0.9825, 2.673e-05, 1.0, -3.487e-06, 3.269e-05, -0.1864, 0.9825, -0.1864, 8.25e-06, 0.9825, 1.0, -6.109e-06, 4.023e-06, 5.394e-06, 1.0, 5.573e-06, -1.0, 2.61e-05, -4.828e-06, 0.1864, 3.234e-05, 0.9825, -8.538e-06, -0.1864, 0.9825, 2.678e-05, 1.0, -4.202e-06, 3.293e-05, -0.1864, 0.9825, -0.1864, 8.715e-06, 0.9825, 1.0, -6.229e-06, 3.219e-06, 5.752e-06, 1.0, 3.815e-06, -1.0, 2.641e-05, -5.99e-06, 0.1864, 3.323e-05, 0.9825, -8.807e-06, -0.1864, 0.9825, 0.158, -5.99e-06, 0.9874, 0.158, 2.056e-06, 0.9874, 2.045e-06, -0.158, 0.9874, 6.011e-06, -0.158, 0.9874, 6.028e-06, 0.158, 0.9874, -2.034e-06, 0.158, 0.9874, 0.158, 2.056e-06, 0.9874, 0.158, 6.041e-06, 0.9874, -0.158, 5.99e-06, 0.9874, -0.158, -2.045e-06, 0.9874, -2.034e-06, 0.158, 0.9874, -6.011e-06, 0.158, 0.9874, -0.158, -2.045e-06, 0.9874, -0.158, -6.011e-06, 0.9874, -5.99e-06, -0.158, 0.9874, 2.045e-06, -0.158, 0.9874, -9.569e-06, -0.1864, 0.9825, 3.43e-05, -0.1864, 0.9825, 2.695e-05, 1.0, -8.434e-06, 5.662e-06, 1.0, 1.788e-07, -9.187e-06, -0.1864, 0.9825, 3.38e-05, -0.1864, 0.9825, 2.707e-05, 1.0, -7.093e-06, 5.484e-06, 1.0, 1.281e-06, -8.538e-06, -0.1864, 0.9825, 3.269e-05, -0.1864, 0.9825, 2.673e-05, 1.0, -3.487e-06, 5.394e-06, 1.0, 5.573e-06, -8.807e-06, -0.1864, 0.9825, 3.293e-05, -0.1864, 0.9825, 2.678e-05, 1.0, -4.202e-06, 5.752e-06, 1.0, 3.815e-06, 0.1864, -9.581e-06, 0.9825, 0.1864, 3.499e-05, 0.9825, -1.0, 2.747e-05, -8.821e-06, -1.0, 5.394e-06, 1.46e-06, 0.1864, -8.449e-06, 0.9825, 0.1864, 3.397e-05, 0.9825, -1.0, 2.718e-05, -7.242e-06, -1.0, 5.573e-06, 3.01e-06, 0.1864, -8.687e-06, 0.9825, 0.1864, 3.234e-05, 0.9825, -1.0, 2.61e-05, -4.828e-06, -1.0, 5.96e-06, 3.07e-06, 0.1864, -9.207e-06, 0.9825, 0.1864, 3.323e-05, 0.9825, -1.0, 2.641e-05, -5.99e-06, -1.0, 5.811e-06, 2.325e-06, 0.3744, 0.09361, 0.9225, 0.6102, 3.815e-06, 0.7922, -4.083e-06, -0.6102, 0.7922, -0.09363, -0.3744, 0.9225, 0.3745, 0.09358, 0.9225, 0.6102, 4.59e-06, 0.7922, -3.099e-06, -0.6102, 0.7922, -0.09365, -0.3743, 0.9226, 0.3744, 0.09361, 0.9225, 0.6102, 3.576e-06, 0.7922, -2.891e-06, -0.6102, 0.7922, -0.09362, -0.3744, 0.9225, 0.3744, 0.09361, 0.9225, 0.6102, 3.189e-06, 0.7922, -3.427e-06, -0.6102, 0.7922, -0.09365, -0.3743, 0.9226, -0.158, -1.498e-06, 0.9874, -0.158, 1.937e-06, 0.9874, -1.0, -5.187e-05, -1.383e-05, -1.0, 5.263e-05, -1.381e-05, 0.09361, -0.3744, 0.9225, 4.202e-06, -0.6102, 0.7922, -0.6102, 3.785e-06, 0.7922, -0.3744, 0.09363, 0.9225, 0.09358, -0.3745, 0.9225, 3.159e-06, -0.6102, 0.7922, -0.6102, 4.59e-06, 0.7922, -0.3743, 0.09366, 0.9226, 0.09361, -0.3744, 0.9225, 3.01e-06, -0.6102, 0.7922, -0.6102, 3.517e-06, 0.7922, -0.3744, 0.09363, 0.9225, 0.09361, -0.3744, 0.9225, 3.517e-06, -0.6102, 0.7922, -0.6102, 3.189e-06, 0.7922, -0.3743, 0.09365, 0.9226, -1.498e-06, 0.158, 0.9874, 1.967e-06, 0.158, 0.9874, -5.187e-05, 1.0, -1.377e-05, 5.266e-05, 1.0, -1.375e-05, -0.3744, -0.09361, 0.9225, -0.6102, -3.815e-06, 0.7922, 4.083e-06, 0.6102, 0.7922, 0.09363, 0.3744, 0.9225, -0.3745, -0.09358, 0.9225, -0.6102, -4.59e-06, 0.7922, 3.099e-06, 0.6102, 0.7922, 0.09365, 0.3743, 0.9226, -0.3744, -0.09361, 0.9225, -0.6102, -3.576e-06, 0.7922, 2.891e-06, 0.6102, 0.7922, 0.09362, 0.3744, 0.9225, -0.3744, -0.09361, 0.9225, -0.6102, -3.189e-06, 0.7922, 3.427e-06, 0.6102, 0.7922, 0.09365, 0.3743, 0.9226, 0.158, 1.498e-06, 0.9874, 0.158, -1.937e-06, 0.9874, 1.0, 5.187e-05, -1.383e-05, 1.0, -5.263e-05, -1.381e-05, 0.3743, -0.09365, 0.9226, 0.1864, 1.03e-05, 0.9825, 9.693e-06, 0.1864, 0.9825, -0.09357, 0.3745, 0.9225, 0.3744, -0.09363, 0.9225, 0.1864, 1.028e-05, 0.9825, 9.358e-06, 0.1864, 0.9825, -0.09361, 0.3744, 0.9225, 0.3744, -0.09363, 0.9225, 0.1864, 1.007e-05, 0.9825, 1.032e-05, 0.1864, 0.9825, -0.09361, 0.3744, 0.9225, 0.3744, -0.09363, 0.9225, 0.1864, 9.708e-06, 0.9825, 1.006e-05, 0.1864, 0.9825, -0.09361, 0.3744, 0.9225, 1.498e-06, -0.158, 0.9874, -1.967e-06, -0.158, 0.9874, 5.187e-05, -1.0, -1.377e-05, -5.266e-05, -1.0, -1.375e-05, 0.3744, -0.09363, 0.9225, 0.1864, 1.03e-05, 0.9825, 9.693e-06, 0.1864, 0.9825, -0.09361, 0.3744, 0.9225, -0.3744, -0.09361, 0.9225, -0.6102, -4.113e-06, 0.7922, 3.219e-06, 0.6102, 0.7922, 0.09362, 0.3744, 0.9225, 0.09361, -0.3744, 0.9225, 3.308e-06, -0.6102, 0.7922, -0.6102, 4.083e-06, 0.7922, -0.3744, 0.09363, 0.9225, 0.3744, 0.09361, 0.9225, 0.6102, 4.113e-06, 0.7922, -3.219e-06, -0.6102, 0.7922, -0.09362, -0.3744, 0.9225, 0.1864, -9.832e-06, 0.9825, 0.1864, 3.493e-05, 0.9825, -1.0, 2.719e-05, -9.06e-06, -1.0, 5.364e-06, 1.252e-06, -9.663e-06, -0.1864, 0.9825, 3.433e-05, -0.1864, 0.9825, 2.693e-05, 1.0, -8.821e-06, 5.692e-06, 1.0, 0.0, -0.1864, 1.048e-05, 0.9825, -0.1864, -3.493e-05, 0.9825, 1.0, -2.719e-05, -9.06e-06, 1.0, -5.305e-06, -6.855e-07, 9.663e-06, 0.1864, 0.9825, -3.359e-05, 0.1864, 0.9825, -2.672e-05, -1.0, -6.944e-06, -5.692e-06, -1.0, 0.0, 0.3744, -0.09362, 0.9225, 0.1864, 1.03e-05, 0.9825, 9.693e-06, 0.1864, 0.9825, -0.09361, 0.3744, 0.9225, -0.3743, -0.09364, 0.9226, -0.6102, 5.364e-07, 0.7922, 4.411e-06, 0.6102, 0.7922, 0.09363, 0.3744, 0.9225, 0.09361, -0.3744, 0.9225, 4.59e-06, -0.6102, 0.7922, -0.6102, -5.364e-07, 0.7922, -0.3744, 0.09362, 0.9225, 0.3743, 0.09364, 0.9226, 0.6102, -5.364e-07, 0.7922, -4.411e-06, -0.6102, 0.7922, -0.09363, -0.3744, 0.9225, 0.1864, -9.723e-06, 0.9825, 0.1864, 3.409e-05, 0.9825, -1.0, 2.705e-05, -6.974e-06, -1.0, 5.424e-06, 1.371e-06, -8.717e-06, -0.1864, 0.9825, 3.412e-05, -0.1864, 0.9825, 2.71e-05, 1.0, -7.51e-06, 5.484e-06, 1.0, 3.159e-06, -0.1864, 1.04e-05, 0.9825, -0.1864, -3.409e-05, 0.9825, 1.0, -2.705e-05, -6.974e-06, 1.0, -5.245e-06, -5.96e-07, 8.717e-06, 0.1864, 0.9825, -3.335e-05, 0.1864, 0.9825, -2.687e-05, -1.0, -5.662e-06, -5.484e-06, -1.0, 3.159e-06, -0.1864, 1.04e-05, 0.9825, -0.1864, -3.412e-05, 0.9825, 1.0, -2.705e-05, -6.974e-06, 1.0, -5.245e-06, -5.96e-07, 8.909e-06, 0.1864, 0.9825, -3.353e-05, 0.1864, 0.9825, -2.681e-05, -1.0, -6.02e-06, -5.513e-06, -1.0, 2.295e-06, -0.1864, 9.385e-06, 0.9825, -0.1864, -3.317e-05, 0.9825, 1.0, -2.681e-05, -5.662e-06, 1.0, -5.454e-06, 1.132e-06, 8.471e-06, 0.1864, 0.9825, -3.32e-05, 0.1864, 0.9825, -2.692e-05, -1.0, -4.947e-06, -5.543e-06, -1.0, 3.487e-06, -0.1864, 8.25e-06, 0.9825, -0.1864, -3.278e-05, 0.9825, 1.0, -2.625e-05, -5.752e-06, 1.0, -6.109e-06, 4.023e-06, 8.807e-06, 0.1864, 0.9825, -3.299e-05, 0.1864, 0.9825, -2.687e-05, -1.0, -4.5e-06, -5.305e-06, -1.0, 4.5e-06, -0.1864, 8.715e-06, 0.9825, -0.1864, -3.371e-05, 0.9825, 1.0, -2.655e-05, -6.914e-06, 1.0, -6.229e-06, 3.219e-06, 9.318e-06, 0.1864, 0.9825, -3.338e-05, 0.1864, 0.9825, -2.679e-05, -1.0, -5.454e-06, -5.484e-06, -1.0, 2.712e-06, 0.1864, -1.028e-05, 0.9825, 0.3744, 0.09361, 0.9225, -0.09363, -0.3744, 0.9225, 1.02e-05, -0.1864, 0.9825, 0.1864, -9.373e-06, 0.9825, 0.3745, 0.09358, 0.9225, -0.09365, -0.3743, 0.9226, 9.827e-06, -0.1864, 0.9825, 0.1864, -1.008e-05, 0.9825, 0.3744, 0.09361, 0.9225, -0.09362, -0.3744, 0.9225, 1.006e-05, -0.1864, 0.9825, 0.1864, -9.723e-06, 0.9825, 0.3744, 0.09361, 0.9225, -0.09365, -0.3743, 0.9226, 9.827e-06, -0.1864, 0.9825, -9.693e-06, -0.1864, 0.9825, 0.09361, -0.3744, 0.9225, -0.3744, 0.09363, 0.9225, -0.1864, -1.03e-05, 0.9825, -9.358e-06, -0.1864, 0.9825, 0.09358, -0.3745, 0.9225, -0.3743, 0.09366, 0.9226, -0.1864, -1.028e-05, 0.9825, -1.032e-05, -0.1864, 0.9825, 0.09361, -0.3744, 0.9225, -0.3744, 0.09363, 0.9225, -0.1864, -1.007e-05, 0.9825, -1.006e-05, -0.1864, 0.9825, 0.09361, -0.3744, 0.9225, -0.3743, 0.09365, 0.9226, -0.1864, -9.708e-06, 0.9825, -0.1864, 1.028e-05, 0.9825, -0.3744, -0.09361, 0.9225, 0.09363, 0.3744, 0.9225, -1.02e-05, 0.1864, 0.9825, -0.1864, 9.373e-06, 0.9825, -0.3745, -0.09358, 0.9225, 0.09365, 0.3743, 0.9226, -9.827e-06, 0.1864, 0.9825, -0.1864, 1.008e-05, 0.9825, -0.3744, -0.09361, 0.9225, 0.09362, 0.3744, 0.9225, -1.006e-05, 0.1864, 0.9825, -0.1864, 9.723e-06, 0.9825, -0.3744, -0.09361, 0.9225, 0.09365, 0.3743, 0.9226, -9.827e-06, 0.1864, 0.9825, 0.6102, -3.785e-06, 0.7922, 0.3743, -0.09365, 0.9226, -0.09357, 0.3745, 0.9225, -4.083e-06, 0.6102, 0.7922, 0.6102, -4.59e-06, 0.7922, 0.3744, -0.09363, 0.9225, -0.09361, 0.3744, 0.9225, -3.07e-06, 0.6102, 0.7922, 0.6102, -3.517e-06, 0.7922, 0.3744, -0.09363, 0.9225, -0.09361, 0.3744, 0.9225, -2.921e-06, 0.6102, 0.7922, 0.6102, -3.219e-06, 0.7922, 0.3744, -0.09363, 0.9225, -0.09361, 0.3744, 0.9225, -3.427e-06, 0.6102, 0.7922, 0.6102, -4.083e-06, 0.7922, 0.3744, -0.09363, 0.9225, -0.09361, 0.3744, 0.9225, -3.219e-06, 0.6102, 0.7922, -0.1864, 1.028e-05, 0.9825, -0.3744, -0.09361, 0.9225, 0.09362, 0.3744, 0.9225, -1.02e-05, 0.1864, 0.9825, -9.693e-06, -0.1864, 0.9825, 0.09361, -0.3744, 0.9225, -0.3744, 0.09363, 0.9225, -0.1864, -1.03e-05, 0.9825, 0.1864, -1.028e-05, 0.9825, 0.3744, 0.09361, 0.9225, -0.09362, -0.3744, 0.9225, 1.02e-05, -0.1864, 0.9825, 0.6102, 5.364e-07, 0.7922, 0.3744, -0.09362, 0.9225, -0.09361, 0.3744, 0.9225, -4.411e-06, 0.6102, 0.7922, -0.1864, 1.028e-05, 0.9825, -0.3743, -0.09364, 0.9226, 0.09363, 0.3744, 0.9225, -1.02e-05, 0.1864, 0.9825, -9.693e-06, -0.1864, 0.9825, 0.09361, -0.3744, 0.9225, -0.3744, 0.09362, 0.9225, -0.1864, -1.03e-05, 0.9825, 0.1864, -1.028e-05, 0.9825, 0.3743, 0.09364, 0.9226, -0.09363, -0.3744, 0.9225, 1.02e-05, -0.1864, 0.9825, 1.0, -2.545e-05, -3.091e-08, 1.0, -2.551e-05, 0.0, -2.253e-05, 1.0, 3.091e-08, -2.253e-05, 1.0, 0.0, -1.0, -2.545e-05, 3.091e-08, -1.0, -2.551e-05, 0.0, 2.253e-05, 1.0, -3.091e-08, 2.253e-05, 1.0, 0.0, -1.0, 2.5e-05, -3.091e-08, -1.0, 2.5e-05, 0.0, 2.298e-05, -1.0, 3.091e-08, 2.292e-05, -1.0, 0.0, 1.0, 2.5e-05, 3.091e-08, 1.0, 2.5e-05, 0.0, -2.298e-05, -1.0, -3.091e-08, -2.292e-05, -1.0, 0.0, 1.0, 2.524e-05, 3.394e-05, 1.0, 2.524e-05, -3.378e-05, -2.283e-05, -1.0, -3.394e-05, -2.289e-05, -1.0, 3.378e-05, -1.0, 2.524e-05, -3.394e-05, -1.0, 2.524e-05, 3.378e-05, 2.283e-05, -1.0, 3.394e-05, 2.289e-05, -1.0, -3.378e-05, -1.0, 2.304e-05, -3.091e-08, -1.0, 2.298e-05, 0.0, 2.506e-05, -1.0, 3.091e-08, 2.506e-05, -1.0, 0.0, 1.0, 2.304e-05, 3.091e-08, 1.0, 2.298e-05, 0.0, -2.506e-05, -1.0, -3.091e-08, -2.506e-05, -1.0, 0.0, 1.0, -2.441e-05, -3.091e-08, 1.0, -2.441e-05, 0.0, -2.363e-05, 1.0, 3.091e-08, -2.363e-05, 1.0, 0.0, -1.0, -2.441e-05, 3.091e-08, -1.0, -2.441e-05, 0.0, 2.363e-05, 1.0, -3.091e-08, 2.363e-05, 1.0, 0.0, -1.0, -2.477e-05, 3.394e-05, -1.0, -2.477e-05, -3.378e-05, 2.322e-05, 1.0, -3.394e-05, 2.322e-05, 1.0, 3.378e-05, 1.0, -2.477e-05, -3.394e-05, 1.0, -2.477e-05, 3.378e-05, -2.322e-05, 1.0, 3.394e-05, -2.322e-05, 1.0, -3.378e-05, -1.0, -2.411e-05, 3.394e-05, -1.0, -2.417e-05, -3.378e-05, 2.387e-05, 1.0, -3.394e-05, 2.393e-05, 1.0, 3.378e-05, 1.0, -2.411e-05, -3.394e-05, 1.0, -2.417e-05, 3.378e-05, -2.387e-05, 1.0, 3.394e-05, -2.393e-05, 1.0, -3.378e-05, -1.0, -2.629e-05, 3.394e-05, -1.0, -2.629e-05, -3.378e-05, 2.164e-05, 1.0, -3.394e-05, 2.164e-05, 1.0, 3.378e-05, 1.0, -2.629e-05, -3.394e-05, 1.0, -2.629e-05, 3.378e-05, -2.164e-05, 1.0, 3.394e-05, -2.164e-05, 1.0, -3.378e-05, 2.387e-05, -1.0, 3.394e-05, 2.393e-05, -1.0, -3.378e-05, -1.0, 2.411e-05, -3.394e-05, -1.0, 2.417e-05, 3.378e-05, 2.387e-05, 1.0, -3.394e-05, 2.393e-05, 1.0, 3.378e-05, -1.0, -2.411e-05, 3.394e-05, -1.0, -2.417e-05, -3.378e-05, -1.0, -2.629e-05, 3.394e-05, -1.0, -2.629e-05, -3.378e-05, 2.164e-05, 1.0, -3.394e-05, 2.164e-05, 1.0, 3.378e-05, 1.0, -2.629e-05, -3.394e-05, 1.0, -2.629e-05, 3.378e-05, -2.164e-05, 1.0, 3.394e-05, -2.164e-05, 1.0, -3.378e-05, -2.253e-05, -1.0, -3.091e-08, -2.253e-05, -1.0, 0.0, 1.0, 2.545e-05, 3.091e-08, 1.0, 2.551e-05, 0.0, -2.253e-05, 1.0, 3.091e-08, -2.253e-05, 1.0, 0.0, 1.0, -2.545e-05, -3.091e-08, 1.0, -2.551e-05, 0.0, -1.0, -2.524e-05, 3.394e-05, -1.0, -2.524e-05, -3.378e-05, 2.283e-05, 1.0, -3.394e-05, 2.289e-05, 1.0, 3.378e-05, 1.0, -2.524e-05, -3.394e-05, 1.0, -2.524e-05, 3.378e-05, -2.283e-05, 1.0, 3.394e-05, -2.289e-05, 1.0, -3.378e-05, 1.0, -2.411e-05, -3.394e-05, 1.0, -2.417e-05, 3.378e-05, -2.387e-05, 1.0, 3.394e-05, -2.393e-05, 1.0, -3.378e-05, -1.0, 2.545e-05, -3.091e-08, -1.0, 2.551e-05, 0.0, 2.253e-05, -1.0, 3.091e-08, 2.253e-05, -1.0, 0.0, -2.322e-05, -1.0, -3.394e-05, -2.322e-05, -1.0, 3.378e-05, 1.0, 2.477e-05, 3.394e-05, 1.0, 2.477e-05, -3.378e-05, -2.506e-05, 1.0, 3.091e-08, -2.506e-05, 1.0, 0.0, 1.0, -2.304e-05, -3.091e-08, 1.0, -2.298e-05, 0.0, -2.387e-05, -1.0, -3.394e-05, -2.393e-05, -1.0, 3.378e-05, 1.0, 2.411e-05, 3.394e-05, 1.0, 2.417e-05, -3.378e-05, -2.298e-05, 1.0, 3.091e-08, -2.292e-05, 1.0, 0.0, 1.0, -2.5e-05, -3.091e-08, 1.0, -2.5e-05, 0.0, 2.253e-05, 1.0, -3.091e-08, 2.253e-05, 1.0, 0.0, -1.0, -2.545e-05, 3.091e-08, -1.0, -2.551e-05, 0.0, -2.363e-05, -1.0, -3.091e-08, -2.363e-05, -1.0, 0.0, 1.0, 2.441e-05, 3.091e-08, 1.0, 2.441e-05, 0.0, -2.363e-05, 1.0, 3.091e-08, -2.363e-05, 1.0, 0.0, 1.0, -2.441e-05, -3.091e-08, 1.0, -2.441e-05, 0.0, -2.363e-05, -1.0, -3.091e-08, -2.363e-05, -1.0, 0.0, 1.0, 2.441e-05, 3.091e-08, 1.0, 2.441e-05, 0.0, -2.387e-05, -1.0, -3.394e-05, -2.393e-05, -1.0, 3.378e-05, 1.0, 2.411e-05, 3.394e-05, 1.0, 2.417e-05, -3.378e-05, 2.387e-05, -1.0, 3.394e-05, 2.393e-05, -1.0, -3.378e-05, -1.0, 2.411e-05, -3.394e-05, -1.0, 2.417e-05, 3.378e-05, 2.506e-05, 1.0, -3.091e-08, 2.506e-05, 1.0, 0.0, -1.0, -2.304e-05, 3.091e-08, -1.0, -2.298e-05, 0.0, -1.0, 2.477e-05, -3.394e-05, -1.0, 2.477e-05, 3.378e-05, 2.322e-05, -1.0, 3.394e-05, 2.322e-05, -1.0, -3.378e-05, 2.164e-05, -1.0, 3.394e-05, 2.164e-05, -1.0, -3.378e-05, -1.0, 2.629e-05, -3.394e-05, -1.0, 2.629e-05, 3.378e-05, 2.164e-05, -1.0, 3.394e-05, 2.164e-05, -1.0, -3.378e-05, -1.0, 2.629e-05, -3.394e-05, -1.0, 2.629e-05, 3.378e-05, -2.164e-05, -1.0, -3.394e-05, -2.164e-05, -1.0, 3.378e-05, 1.0, 2.629e-05, 3.394e-05, 1.0, 2.629e-05, -3.378e-05, 2.298e-05, 1.0, -3.091e-08, 2.292e-05, 1.0, 0.0, -1.0, -2.5e-05, 3.091e-08, -1.0, -2.5e-05, 0.0, 3.681e-05, -1.0, 3.394e-05, 3.681e-05, -1.0, -3.378e-05, -1.0, 1.115e-05, -3.394e-05, -1.0, 1.115e-05, 3.378e-05, 3.681e-05, 1.0, -3.394e-05, 3.681e-05, 1.0, 3.378e-05, -1.0, -1.115e-05, 3.394e-05, -1.0, -1.115e-05, -3.378e-05, -2.253e-05, -1.0, -3.091e-08, -2.253e-05, -1.0, 0.0, 1.0, 2.545e-05, 3.091e-08, 1.0, 2.551e-05, 0.0, -2.164e-05, -1.0, -3.394e-05, -2.164e-05, -1.0, 3.378e-05, 1.0, 2.629e-05, 3.394e-05, 1.0, 2.629e-05, -3.378e-05, 1.0, -1.115e-05, -3.394e-05, 1.0, -1.115e-05, 3.378e-05, -3.681e-05, 1.0, 3.394e-05, -3.681e-05, 1.0, -3.378e-05, 2.363e-05, 1.0, -3.091e-08, 2.363e-05, 1.0, 0.0, -1.0, -2.441e-05, 3.091e-08, -1.0, -2.441e-05, 0.0, 2.363e-05, -1.0, 3.091e-08, 2.363e-05, -1.0, 0.0, -1.0, 2.441e-05, -3.091e-08, -1.0, 2.441e-05, 0.0, -1.0, 2.545e-05, -3.091e-08, -1.0, 2.551e-05, 0.0, 2.253e-05, -1.0, 3.091e-08, 2.253e-05, -1.0, 0.0, -3.681e-05, -1.0, -3.394e-05, -3.681e-05, -1.0, 3.378e-05, 1.0, 1.115e-05, 3.394e-05, 1.0, 1.115e-05, -3.378e-05, -1.0, 2.441e-05, -3.091e-08, -1.0, 2.441e-05, 0.0, 2.363e-05, -1.0, 3.091e-08, 2.363e-05, -1.0, 0.0, 0.158, 0.0, 0.9874, 0.158, 0.0, 0.9874, 0.158, 0.0, 0.9874, 0.0, -0.4628, 0.8864, 0.0, -0.4628, 0.8864, 0.0, -0.4628, 0.8864, 0.0, -0.4628, 0.8864, 0.4628, 0.0, 0.8864, 0.4628, 0.0, 0.8864, 0.4628, 0.0, 0.8864, 0.4628, 0.0, 0.8864, 0.0, 0.4628, 0.8864, 0.0, 0.4628, 0.8864, 0.0, 0.4628, 0.8864, 0.0, 0.4628, 0.8864, -0.4628, 0.0, 0.8864, -0.4628, 0.0, 0.8864, -0.4628, 0.0, 0.8864, -0.4628, 0.0, 0.8864])] * 3)])

# ---- objects
ob_ceilingvent_0_lod1 = bpy.data.objects.new('CeilingVent_0_LOD1', me_ceilingvent_0_lod1)
ob_ceilingvent_0_lod0 = bpy.data.objects.new('CeilingVent_0_LOD0', me_ceilingvent_0_lod0)

# ---- transforms, parenting, visibility, modifiers, constraints
ob_ceilingvent_0_lod1.location = (0.0, 0.0, 0.0)
ob_ceilingvent_0_lod1.lineart.crease_threshold = 0.0
_m = ob_ceilingvent_0_lod1.modifiers.new('Auto Smooth', 'NODES')
_m.node_group = ng_auto_smooth
_gi = [s.identifier for s in ng_auto_smooth.interface.items_tree if s.item_type == 'SOCKET' and s.in_out == 'INPUT']
_m[_gi[1]] = 0.5236  # Angle
ob_ceilingvent_0_lod0.location = (0.0, 0.0, 0.0)
ob_ceilingvent_0_lod0.lineart.crease_threshold = 0.0

# ---- collection membership
col_collection.objects.link(ob_ceilingvent_0_lod1)
col_collection.objects.link(ob_ceilingvent_0_lod0)

# ---- scene / render settings (as saved in the file)
scene.frame_start = 0; scene.frame_end = 48; scene.frame_set(32)
scene.render.engine = 'BLENDER_EEVEE_NEXT'
scene.cycles.use_denoising = False
scene.cycles.samples = 128
scene.cycles.sampling_pattern = 'TABULATED_SOBOL'
scene.cycles.use_adaptive_sampling = False
scene.cycles.use_light_tree = False
scene.view_settings.view_transform = 'Filmic'
bpy.context.view_layer.update()

# ---- added for rendering (the .blend has no active camera and no usable light): camera, sun
cam_auto = bpy.data.cameras.new('AutoCamera')
cam_auto.lens = 50.0
cam_auto.sensor_width = 36.0
cam_auto.clip_end = 1000.0
ob_auto_camera = bpy.data.objects.new('AutoCamera', cam_auto)
scene.collection.objects.link(ob_auto_camera)
ob_auto_camera.location = (1.30932, -1.57118, 1.04194)
ob_auto_camera.rotation_euler = (1.09748, -7.21219e-08, 0.694738)
scene.camera = ob_auto_camera
light_auto_sun = bpy.data.lights.new('AutoSun', 'SUN')
light_auto_sun.energy = 3.0
light_auto_sun.angle = 0.0523599
ob_auto_sun = bpy.data.objects.new('AutoSun', light_auto_sun)
scene.collection.objects.link(ob_auto_sun)
ob_auto_sun.rotation_euler = (0.872665, 0.174533, 0.523599)
bpy.context.view_layer.update()
